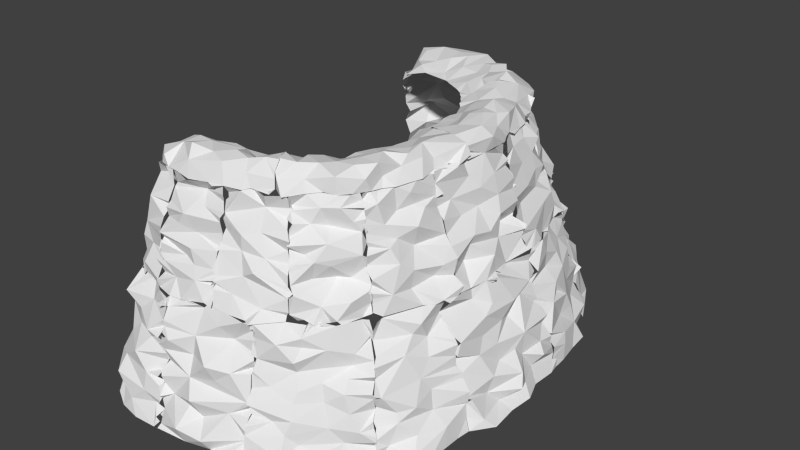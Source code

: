 # Source: Island_cliff_whole.blend  (saved by Blender 2.77.0; exported with 4.5.12 LTS)
import bpy
from mathutils import Matrix  # noqa: F401  (used for matrix-valued properties, if any)

bpy.ops.wm.read_factory_settings(use_empty=True)
scene = bpy.context.scene
scene.name = 'Scene'

# ---- collections
col_collection_1 = bpy.data.collections.new('Collection 1'); scene.collection.children.link(col_collection_1)

# ---- world
world_world = bpy.data.worlds.new('World'); scene.world = world_world
world_world.color = (0.05088, 0.05088, 0.05088)
world_world.use_sun_shadow = False
world_world.sun_shadow_jitter_overblur = 0.0
world_world.cycles.sampling_method = 'NONE'
world_world.cycles.sample_map_resolution = 256

# ---- meshes
me_cube_116 = bpy.data.meshes.new('Cube.116')
me_cube_116.from_pydata([(0.3632, -0.04548, -0.9367), (0.41, -0.03175, -0.8858), (0.3958, -0.02497, -0.9608), (0.3052, -0.02878, -1.075), (0.398, -0.03162, -1.012), (0.2461, 0.001109, -1.064), (0.07069, 0.03507, -0.9622), (0.1482, 0.01568, -1.049), (0.09847, 0.3182, -1.015), (0.02823, 0.2887, -0.9648), (-0.05244, 0.5771, -0.9967), (-0.09463, 0.5382, -0.9611), (0.1453, 0.223, -1.015), (0.02838, 0.2368, -0.964), (0.06653, 0.4901, -1.035), (-0.01468, 0.4363, -0.9509), (0.2925, 0.6281, -0.8853), (0.3162, 0.5845, -0.864), (0.3688, 0.471, -0.8801), (0.3827, 0.3558, -0.9143), (0.3592, 0.5374, -0.892), (0.3927, 0.3945, -0.8761), (0.2507, 0.7743, -0.9808), (0.2101, 0.7639, -1.007), (0.241, 0.7581, -0.8861), (0.2827, 0.6943, -0.8824), (0.2278, 0.7266, -0.878), (-0.03909, 0.4593, -0.9701), (-0.06019, 0.4996, -0.9567), (-0.03023, 0.586, -1.036), (0.4154, 0.171, -0.8764), (0.4135, 0.1031, -0.8708), (0.4236, 0.1564, -1.009), (0.3739, 0.2578, -1.029), (0.3795, 0.3384, -0.8836), (0.4117, 0.2763, -0.8712), (0.1361, 0.1128, -0.9871), (0.116, 0.03402, -1.034), (0.3632, 0.1353, -1.105), (0.3495, 0.3938, -1.086), (0.3287, 0.3088, -1.117), (0.1721, 0.7212, -1.137), (0.2171, 0.5171, -1.106), (0.3036, 0.5108, -1.059), (0.2433, 0.6114, -1.019), (0.235, 0.4052, -1.164), (0.2301, 0.3268, -1.118), (0.02965, 0.6169, -1.143), (0.07171, 0.6646, -1.157), (0.004441, 0.6128, -1.091), (0.2834, 0.2549, -1.133), (0.09178, 0.4019, -1.051), (0.1136, 0.5836, -1.139), (0.2286, 0.106, -1.067), (0.2062, 0.2331, -1.102), (0.02326, 0.3545, -0.9444), (0.04117, 0.1793, -0.9521), (0.03879, 0.06067, -0.9559), (-0.1519, -0.5129, -0.9091), (-0.1212, -0.499, -0.9106), (0.0836, -0.3139, -0.9846), (0.09667, -0.1799, -0.9648), (0.01559, -0.1756, -0.914), (-0.07041, -0.5725, -1.034), (-0.2122, -0.5559, -0.9207), (-0.008273, -0.4882, -0.9607), (-0.07169, -0.4252, -0.9047), (0.2591, -0.5888, -0.8631), (0.2535, -0.6212, -0.9954), (0.2625, -0.5093, -0.9601), (0.2147, -0.6714, -0.8675), (0.1631, -0.7209, -0.8613), (0.3515, -0.3998, -0.873), (0.3697, -0.3366, -0.8715), (0.3258, -0.4849, -0.8686), (0.2806, -0.5358, -0.8649), (0.01089, -0.3727, -0.957), (-0.01946, -0.2703, -0.9316), (0.4097, -0.1104, -0.8708), (0.4197, -0.02099, -0.9334), (0.3482, -0.04757, -0.8903), (0.3508, -0.2309, -0.8781), (0.3171, -0.1966, -0.9603), (0.3564, -0.1281, -0.8887), (0.3832, -0.1628, -0.8693), (0.3945, -0.02814, -1.043), (0.2999, -0.02651, -1.087), (0.3591, -0.03358, -1.011), (-0.09835, -0.8684, -0.8801), (0.0982, -0.7522, -0.878), (0.0429, -0.811, -0.8714), (-0.01891, -0.9132, -0.8721), (0.01536, -0.7904, -0.9857), (-0.08776, -0.8743, -0.9984), (-0.2165, -0.6582, -1.019), (-0.2253, -0.6301, -0.9364), (-0.2441, -0.6108, -0.9021), (-0.1862, -0.6955, -1.052), (0.1534, -0.7259, -1.034), (0.2817, -0.3472, -1.081), (0.3108, -0.273, -1.016), (0.2695, -0.2283, -1.114), (0.1761, -0.615, -1.09), (0.2588, -0.5385, -1.101), (0.1977, -0.4369, -1.118), (0.2859, -0.4007, -0.9969), (-0.1007, -0.8669, -1.048), (-0.1315, -0.8142, -1.129), (-0.05026, -0.7704, -1.102), (0.06479, -0.6212, -1.07), (0.02623, -0.699, -1.088), (0.1331, -0.2677, -1.045), (0.2386, -0.2785, -1.077), (0.2739, -0.1288, -1.107), (-0.09392, -0.6551, -1.077), (0.1391, -0.5282, -1.092), (0.08894, -0.4705, -1.012), (0.1443, -0.3651, -1.067), (-0.1704, -0.7302, -1.115), (-0.1588, -0.6292, -1.0), (0.2498, 0.005092, -1.056), (0.1521, -0.1131, -1.03), (0.1476, 0.01372, -1.045), (0.05483, 0.04026, -0.9854), (0.03863, -0.08726, -0.8968), (0.02987, 0.03597, -0.9634), (0.1357, 0.0191, -0.993), (-0.05928, -0.3594, -0.9295), (-0.3846, -0.6465, -0.9199), (-0.5367, -0.7256, -1.015), (-0.5489, -0.6783, -0.9409), (-0.4553, -0.731, -1.001), (-0.4707, -0.674, -0.9301), (-0.3156, -0.757, -0.963), (-0.3199, -0.6314, -0.9184), (-0.09595, -0.9191, -0.8627), (-0.1926, -0.944, -0.8898), (-0.07241, -0.8995, -0.9144), (-0.09703, -0.9219, -0.8954), (-0.322, -1.003, -0.8831), (-0.2298, -0.9703, -0.8688), (-0.2196, -0.6435, -0.9593), (-0.218, -0.6664, -0.953), (-0.2238, -0.63, -0.9462), (-0.2026, -0.6688, -1.011), (-0.2534, -0.607, -0.9032), (-0.2901, -0.6107, -0.9207), (-0.8533, -0.9472, -0.8769), (-0.4156, -1.018, -0.8792), (-0.3774, -1.026, -0.8658), (-0.3627, -0.9643, -1.077), (-0.2305, -0.9348, -1.013), (-0.4691, -0.9276, -1.097), (-0.1872, -0.8452, -1.13), (-0.2772, -0.8745, -1.094), (-0.09713, -0.8721, -1.051), (-0.08141, -0.8883, -1.002), (-0.1121, -0.8242, -1.131), (-0.3775, -0.8561, -1.112), (-0.2867, -0.8264, -1.063), (-0.1819, -0.7281, -1.102), (-0.1901, -0.6926, -1.061), (-0.1651, -0.7644, -1.11), (-0.8766, -0.7511, -0.9086), (-0.8265, -0.7053, -0.8577), (-0.7884, -0.6776, -0.8805), (-0.7488, -0.8172, -1.054), (-0.7407, -0.7149, -0.9018), (-0.666, -0.7082, -0.9154), (-0.6123, -0.6932, -0.9149), (-0.7158, -1.019, -0.8777), (-0.7831, -1.002, -0.8781), (-0.7574, -1.006, -0.9742), (-0.5461, -1.034, -0.8539), (-0.6286, -1.03, -0.8791), (-0.5713, -1.003, -1.011), (-0.7447, -0.915, -1.049), (-0.5907, -0.9572, -1.142), (-0.7025, -0.9189, -1.072), (-0.5582, -0.8578, -1.115), (-0.6784, -0.8327, -1.095), (-0.5975, -0.7994, -1.058), (-0.8861, -0.8942, -0.8916), (-0.849, -0.9318, -0.9789), (-0.832, -0.9003, -0.8705), (-0.8708, -0.8037, -0.8739), (-0.9868, -1.227, 1.087), (-1.031, -1.191, 1.323), (-1.04, -1.104, 1.224), (-1.099, -1.084, 1.157), (-0.9288, -1.275, 1.315), (-0.9301, -1.326, 1.48), (-0.9703, -1.135, 0.622), (-1.049, -1.002, 0.6249), (-0.991, -1.125, 0.9481), (-1.037, -1.01, 0.8282), (-0.8993, -1.215, 0.8341), (-0.8796, -1.285, 1.029), (-0.9627, -1.031, 0.2276), (-0.9975, -0.979, 0.2242), (-0.9148, -1.104, 0.2404), (-0.9782, -0.9854, 0.2602), (-1.027, -1.053, 0.4917), (-1.044, -0.9744, 0.3876), (-0.913, -1.216, 0.3928), (-0.7875, -1.351, 1.412), (-0.8566, -1.359, 1.55), (-0.5753, -1.358, 1.455), (-0.5473, -1.314, 1.385), (-0.5779, -1.328, 1.337), (-0.5608, -1.348, 1.507), (-0.615, -1.319, 1.351), (-0.8264, -1.206, 0.7035), (-0.6876, -1.25, 0.7232), (-0.558, -1.253, 0.7726), (-0.575, -1.258, 0.6439), (-0.5653, -1.232, 0.6751), (-0.5646, -1.257, 0.8183), (-0.8064, -1.213, 0.5165), (-0.7142, -1.191, 0.3797), (-0.573, -1.251, 0.4623), (-0.569, -1.236, 0.528), (-0.5632, -1.301, 0.6043), (-0.6586, -1.291, 0.5874), (-0.8938, -1.341, 1.192), (-0.5756, -1.313, 1.156), (-0.5668, -1.329, 1.3), (-0.5642, -1.301, 1.245), (-0.686, -1.336, 1.253), (-0.7575, -1.313, 0.8815), (-0.5896, -1.264, 1.004), (-0.5722, -1.243, 0.9116), (-0.5649, -1.213, 0.872), (-0.5686, -1.324, 1.022), (-0.6771, -1.316, 1.056), (-0.7876, -1.107, 0.2462), (-0.5755, -1.214, 0.2476), (-0.5634, -1.229, 0.3017), (-0.5688, -1.225, 0.3469), (-0.6488, -1.197, 0.233), (-0.8579, -1.1, 0.2495), (-1.05, -1.015, 0.9209), (-1.097, -1.06, 1.038), (-1.038, -0.966, 0.4893), (-1.069, -1.01, 0.7055), (-0.5658, -1.279, 1.104), (-0.5833, -1.373, 1.561), (-0.7274, -1.38, 1.56), (-1.001, -0.9297, 0.2391), (-0.02152, -1.22, 1.396), (-0.205, -1.312, 1.561), (-0.219, -1.359, 1.432), (-0.09532, -1.347, 1.567), (-0.2499, -1.27, 0.7167), (-0.1207, -1.218, 0.7407), (-0.1731, -1.126, 0.4869), (-0.3861, -1.381, 1.406), (-0.2835, -1.274, 1.293), (-0.3522, -1.351, 1.558), (-0.405, -1.209, 0.7548), (-0.3815, -1.204, 0.5351), (-0.5143, -1.275, 0.6196), (-0.1212, -1.241, 1.152), (-0.01842, -1.236, 1.276), (-0.013, -1.206, 1.147), (-0.006371, -1.263, 1.438), (-0.0005375, -1.283, 1.524), (-0.03476, -1.154, 0.7418), (-0.02458, -1.173, 0.884), (-0.04102, -1.1, 0.7077), (-0.02934, -1.197, 1.006), (-0.02324, -1.188, 1.044), (-0.2366, -1.169, 0.3642), (-0.2418, -1.135, 0.2319), (-0.04048, -1.14, 0.2825), (-0.03661, -1.091, 0.3088), (-0.06225, -1.113, 0.2482), (-0.08518, -1.143, 0.2372), (-0.04599, -1.117, 0.5564), (-0.0332, -1.132, 0.6113), (-0.0316, -1.115, 0.416), (-0.05433, -1.107, 0.3858), (-0.3625, -1.293, 1.205), (-0.3892, -1.258, 0.947), (-0.3185, -1.329, 1.089), (-0.2172, -1.237, 0.8722), (-0.3767, -1.167, 0.2335), (-0.3643, -1.146, 0.2712), (-0.4382, -1.185, 0.2327), (-0.4979, -1.169, 0.2422), (-0.3496, -1.12, 0.2303), (-0.5815, -1.332, 1.442), (-0.5471, -1.317, 1.365), (-0.5698, -1.323, 1.486), (-0.5505, -1.349, 1.52), (-0.5571, -1.37, 1.559), (-0.5692, -1.292, 0.6775), (-0.563, -1.266, 0.757), (-0.5499, -1.199, 0.8056), (-0.5659, -1.255, 0.4544), (-0.5606, -1.252, 0.5209), (-0.5898, -1.262, 0.5733), (-0.5451, -1.339, 1.211), (-0.5837, -1.312, 1.147), (-0.5003, -1.281, 1.202), (-0.554, -1.294, 1.102), (-0.5876, -1.297, 1.313), (-0.5885, -1.282, 0.9987), (-0.5656, -1.237, 0.9102), (-0.577, -1.247, 0.879), (-0.5693, -1.3, 1.037), (-0.5824, -1.285, 0.2795), (-0.5682, -1.193, 0.2393), (-0.5699, -1.215, 0.3388), (-0.02384, -1.157, 1.093), (-0.576, -1.213, 0.6211), (-0.003812, -1.328, 1.55), (0.3918, -0.9484, 1.362), (0.5053, -0.8405, 1.414), (0.4867, -0.9451, 1.573), (0.5315, -0.8666, 1.333), (0.3687, -0.8881, 0.7374), (0.3831, -0.9348, 0.8527), (0.367, -0.8352, 0.5245), (0.3444, -0.8387, 0.6604), (0.3194, -1.049, 1.456), (0.3806, -1.013, 1.579), (0.2617, -0.9637, 0.7912), (0.2286, -0.9521, 0.6721), (0.2698, -0.9305, 0.4664), (0.4645, -0.9186, 1.221), (0.4914, -0.8469, 1.15), (0.4977, -0.8456, 1.227), (0.5294, -0.8616, 1.28), (0.4622, -0.8001, 0.775), (0.4763, -0.8323, 0.8809), (0.4813, -0.8167, 0.7004), (0.4628, -0.7979, 1.079), (0.4973, -0.8071, 0.92), (0.4107, -0.9277, 1.051), (0.4721, -0.8199, 0.9461), (0.346, -0.7586, 0.2404), (0.2909, -0.8823, 0.2365), (0.3666, -0.7167, 0.2474), (0.3622, -0.7248, 0.2646), (0.4039, -0.744, 0.355), (0.3706, -0.7253, 0.4412), (0.4454, -0.7833, 0.5841), (0.1905, -1.202, 1.444), (0.2251, -1.101, 1.368), (0.2686, -1.131, 1.567), (0.1602, -1.23, 1.564), (0.1751, -1.149, 1.25), (0.1985, -1.116, 1.114), (0.3274, -0.9954, 1.205), (0.09134, -1.147, 1.16), (-0.0149, -1.236, 1.221), (-0.03008, -1.151, 1.126), (-0.01228, -1.243, 1.307), (-0.00831, -1.262, 1.486), (-0.008106, -1.268, 1.564), (-0.0164, -1.244, 1.402), (-0.03829, -1.147, 0.7402), (-0.02976, -1.147, 0.7136), (-0.04256, -1.129, 0.6847), (0.05486, -1.117, 0.8373), (-0.0235, -1.211, 1.005), (-0.02184, -1.184, 1.034), (-0.03395, -1.158, 0.8844), (0.2873, -0.9753, 0.9709), (0.1793, -1.086, 0.9621), (0.1838, -1.058, 0.8617), (0.154, -1.026, 0.6928), (0.166, -0.9995, 0.4479), (0.1756, -1.006, 0.3439), (0.164, -1.056, 0.5683), (0.08748, -1.093, 0.394), (0.1757, -0.9663, 0.2343), (0.06203, -0.996, 0.2564), (0.1938, -0.9159, 0.2313), (0.1486, -0.9164, 0.251), (0.233, -0.9316, 0.2357), (-0.043, -1.122, 0.2927), (-0.02959, -1.12, 0.32), (-0.04031, -1.12, 0.2385), (-0.04905, -1.136, 0.5555), (-0.02712, -1.119, 0.5947), (-0.04763, -1.111, 0.3919), (0.4157, -0.9928, 1.583), (0.06395, -1.272, 1.565), (-0.05698, -1.092, 0.6273), (-0.01749, -1.199, 1.106), (0.3844, -0.738, 0.4), (0.5413, -0.8855, 1.57), (0.3075, -1.08, 1.584), (0.7236, -0.4597, 1.571), (0.7117, -0.376, 1.436), (0.7352, -0.3795, 1.564), (0.7251, -0.5579, 1.568), (0.5706, -0.5179, 0.7076), (0.6407, -0.3722, 0.6557), (0.6297, -0.3723, 0.7893), (0.5258, -0.4767, 0.5499), (0.5288, -0.374, 0.4384), (0.6278, -0.3762, 0.605), (0.6801, -0.7512, 1.478), (0.6399, -0.6817, 1.355), (0.7059, -0.5267, 1.371), (0.7225, -0.6743, 1.563), (0.6274, -0.5483, 1.216), (0.6108, -0.6592, 1.093), (0.723, -0.3807, 1.235), (0.7309, -0.3787, 1.111), (0.6996, -0.3637, 1.281), (0.6848, -0.3622, 1.21), (0.5725, -0.7516, 1.2), (0.4588, -0.7903, 1.07), (0.5562, -0.7405, 1.108), (0.4874, -0.8207, 1.256), (0.4635, -0.8181, 1.191), (0.5525, -0.7977, 1.421), (0.5351, -0.8713, 1.411), (0.6622, -0.7693, 1.564), (0.4611, -0.7961, 0.7596), (0.4646, -0.8079, 0.6323), (0.4952, -0.8423, 0.8804), (0.4687, -0.8207, 0.9495), (0.5121, -0.8082, 0.9144), (0.6768, -0.3683, 1.003), (0.6701, -0.3641, 0.9548), (0.6103, -0.5408, 1.007), (0.5836, -0.5938, 0.8626), (0.5021, -0.5625, 0.4643), (0.5021, -0.4764, 0.2386), (0.5334, -0.4124, 0.2463), (0.5343, -0.3277, 0.2205), (0.5164, -0.3736, 0.3878), (0.5345, -0.5362, 0.3629), (0.3981, -0.6742, 0.2684), (0.3984, -0.74, 0.3519), (0.4189, -0.7321, 0.2454), (0.4131, -0.6684, 0.2458), (0.4394, -0.7646, 0.5659), (0.5238, -0.6438, 0.61), (0.387, -0.7296, 0.4629), (0.3786, -0.7425, 0.4074), (0.5845, -0.8151, 1.564), (0.5828, -0.3816, 0.7956), (0.6331, -0.3718, 0.9006), (0.5272, -0.8693, 1.57), (0.516, -0.8638, 1.337), (0.7808, -0.3115, 1.462), (0.8289, -0.2664, 1.556), (0.7104, -0.373, 1.436), (0.6772, -0.2337, 0.8828), (0.6556, -0.1815, 0.7242), (0.6405, -0.3727, 0.7939), (0.6541, -0.3643, 0.6405), (0.619, -0.383, 0.7277), (0.6003, -0.3608, 0.8451), (0.6151, -0.3719, 0.595), (0.5336, -0.3769, 0.4375), (0.7469, -0.1406, 1.439), (0.7813, 0.05417, 1.394), (0.8329, -0.04934, 1.331), (0.8311, 0.03411, 1.534), (0.802, -0.007162, 1.211), (0.7158, -0.2098, 1.308), (0.6994, -0.3683, 1.225), (0.7374, -0.1797, 1.131), (0.7252, -0.3503, 1.236), (0.7031, -0.09223, 1.06), (0.6935, -0.1036, 0.8611), (0.7253, 0.01913, 1.016), (0.654, -0.01426, 0.6991), (0.6431, -0.09128, 0.4517), (0.652, -0.1571, 0.5398), (0.6279, -0.06932, 0.2512), (0.6188, -0.01546, 0.2495), (0.6028, -0.09704, 0.2297), (0.6091, -0.04928, 0.2293), (0.5777, 0.009323, 0.2503), (0.6564, -0.3555, 0.9894), (0.5591, -0.1744, 0.2339), (0.5867, -0.3554, 0.2402), (0.5722, -0.1735, 0.377), (0.6972, -0.362, 1.282), (0.6434, -0.3804, 0.9447), (0.6648, -0.3656, 1.013), (0.5138, -0.3716, 0.3881), (0.7819, 0.3584, 1.421), (0.7712, 0.324, 1.399), (0.7597, 0.35, 1.355), (0.7513, 0.3469, 1.283), (0.7815, 0.3583, 1.516), (0.6513, 0.3061, 0.7229), (0.6443, 0.2931, 0.7686), (0.6252, 0.2891, 0.571), (0.6224, 0.3137, 0.447), (0.6147, 0.2706, 0.5232), (0.6275, 0.07002, 0.7463), (0.6191, 0.1865, 0.5958), (0.7286, 0.09896, 0.896), (0.754, 0.3289, 1.135), (0.7485, 0.3265, 1.197), (0.7152, 0.3282, 0.9142), (0.6917, 0.3159, 1.005), (0.6796, 0.331, 0.8467), (0.5558, 0.113, 0.2389), (0.656, 0.2217, 0.4553), (0.6774, 0.0579, 0.5241), (0.6094, 0.2856, 0.2344), (0.5942, 0.2942, 0.326), (0.7282, 0.08404, 1.136), (0.803, 0.1894, 1.192), (0.7481, 0.2265, 1.107), (0.7441, 0.1536, 1.329), (0.7844, 0.1535, 1.524), (0.7953, 0.2888, 1.516), (0.7369, -0.379, 1.565), (0.8136, -0.1057, 1.548), (0.7144, -0.3799, 1.116), (0.7517, 0.5716, 1.515), (0.6514, 0.5107, 0.8171), (0.5762, 0.4918, 0.5719), (0.5855, 0.4824, 0.3868), (0.5756, 0.6021, 0.4811), (0.7677, 0.3357, 1.407), (0.7653, 0.4639, 1.35), (0.7628, 0.3512, 1.365), (0.7662, 0.3488, 1.282), (0.7459, 0.3213, 1.368), (0.7596, 0.341, 1.448), (0.6168, 0.2917, 0.5994), (0.642, 0.3058, 0.7263), (0.6333, 0.2932, 0.7617), (0.6661, 0.4766, 0.6796), (0.6377, 0.3233, 0.4605), (0.6566, 0.3011, 0.4211), (0.6147, 0.2706, 0.5232), (0.5785, 0.2974, 0.5556), (0.5999, 0.8835, 1.521), (0.611, 0.8877, 1.254), (0.5743, 0.8571, 1.153), (0.66, 0.5494, 1.153), (0.6754, 0.6403, 1.095), (0.617, 0.7199, 1.075), (0.6618, 0.8161, 1.257), (0.5507, 0.8478, 1.063), (0.6249, 0.8084, 1.524), (0.683, 0.6821, 1.336), (0.6061, 0.6294, 0.6531), (0.5802, 0.7494, 0.7816), (0.611, 0.6741, 0.8545), (0.6729, 0.5858, 0.9107), (0.5529, 0.854, 0.9524), (0.5615, 0.8583, 0.8625), (0.5534, 0.8543, 0.8251), (0.4828, 0.8088, 0.6938), (0.5119, 0.8445, 0.7718), (0.4893, 0.8124, 0.6168), (0.4776, 0.831, 0.4522), (0.4679, 0.8062, 0.357), (0.4924, 0.8241, 0.5214), (0.4971, 0.7985, 0.2286), (0.4561, 0.7453, 0.2609), (0.4702, 0.8051, 0.3115), (0.5273, 0.5303, 0.2305), (0.5745, 0.4555, 0.2278), (0.4726, 0.6721, 0.2213), (0.4499, 0.7079, 0.2411), (0.4775, 0.6482, 0.2637), (0.5129, 0.6144, 0.2323), (0.5189, 0.6906, 0.4175), (0.5244, 0.5796, 0.2649), (0.5547, 0.7496, 0.5679), (0.7207, 0.3282, 1.17), (0.7437, 0.3464, 1.13), (0.7367, 0.5006, 1.259), (0.714, 0.3009, 1.093), (0.7158, 0.33, 0.9151), (0.6953, 0.4227, 0.8649), (0.6881, 0.3147, 1.009), (0.6708, 0.3282, 0.846), (0.6055, 0.3413, 0.2339), (0.5701, 0.3605, 0.226), (0.6015, 0.2908, 0.2469), (0.5916, 0.2942, 0.3253), (0.783, 0.3589, 1.516), (0.7742, 0.4425, 1.52), (0.7351, 0.7087, 1.515), (0.3263, 1.251, 1.26), (0.2859, 1.235, 1.373), (0.4279, 1.183, 1.516), (0.2495, 1.118, 0.6861), (0.1654, 1.082, 0.6048), (0.2744, 1.035, 0.5525), (0.2829, 1.022, 0.3327), (0.5238, 1.06, 1.366), (0.4321, 1.132, 1.441), (0.4916, 1.08, 1.516), (0.5457, 1.024, 1.514), (0.4463, 0.9389, 0.6999), (0.3694, 1.06, 0.7631), (0.3702, 0.9328, 0.6003), (0.3586, 1.044, 0.4204), (0.378, 0.8946, 0.4001), (0.3625, 1.101, 1.107), (0.4378, 1.113, 1.233), (0.2717, 1.216, 1.137), (0.1432, 1.292, 1.225), (0.1228, 1.249, 1.077), (0.1425, 1.312, 1.254), (0.1352, 1.31, 1.4), (0.2614, 1.288, 1.519), (0.3072, 1.267, 1.515), (0.1403, 1.194, 0.6852), (0.1465, 1.273, 0.8292), (0.1443, 1.161, 0.6206), (0.1046, 1.201, 0.7394), (0.08909, 1.182, 0.6479), (0.255, 1.182, 0.9249), (0.1294, 1.266, 0.8745), (0.1299, 1.278, 1.013), (0.1359, 1.3, 1.042), (0.3761, 1.139, 0.9485), (0.2442, 1.03, 0.2296), (0.1835, 1.055, 0.2376), (0.1249, 1.16, 0.3376), (0.09465, 1.104, 0.2222), (0.11, 1.154, 0.2921), (0.1682, 1.111, 0.2314), (0.1151, 1.161, 0.4539), (0.09975, 1.164, 0.5048), (0.204, 1.105, 0.4438), (0.5451, 0.9272, 1.339), (0.6144, 0.8934, 1.517), (0.5988, 0.8768, 1.444), (0.5977, 0.877, 1.244), (0.5673, 0.8587, 1.092), (0.4808, 0.9836, 0.8833), (0.3628, 1.057, 0.873), (0.4921, 0.9893, 1.073), (0.542, 0.8666, 0.8401), (0.5825, 0.8798, 0.8949), (0.5398, 0.8376, 1.045), (0.4867, 0.8294, 0.6744), (0.497, 0.8177, 0.62), (0.5329, 0.8438, 0.7995), (0.4615, 0.8178, 0.4545), (0.4852, 0.8192, 0.3473), (0.4784, 0.7991, 0.4637), (0.4858, 0.8154, 0.5232), (0.4483, 0.8463, 0.2224), (0.3983, 0.8679, 0.2322), (0.4759, 0.8112, 0.3127), (0.4891, 0.795, 0.274), (0.324, 0.9339, 0.2461), (0.2996, 0.9586, 0.2281), (0.3827, 0.9026, 0.227), (0.1492, 1.349, 1.466), (0.1389, 1.319, 1.532), (-0.2413, 1.428, 1.37), (-0.4284, 1.482, 1.361), (-0.3409, 1.476, 1.522), (-0.4202, 1.457, 1.337), (-0.4558, 1.457, 1.292), (-0.439, 1.421, 1.437), (-0.4433, 1.495, 1.466), (-0.2476, 1.503, 1.509), (-0.3929, 1.343, 0.7188), (-0.3989, 1.32, 0.6387), (-0.4282, 1.34, 0.7621), (-0.4271, 1.328, 0.6938), (-0.4212, 1.33, 0.413), (-0.4038, 1.317, 0.4978), (-0.4111, 1.327, 0.5498), (-0.09278, 1.451, 1.512), (-0.1901, 1.451, 1.294), (-0.004072, 1.42, 1.517), (-0.1645, 1.348, 0.7191), (-0.2606, 1.341, 0.4354), (-0.1467, 1.274, 0.592), (-0.2922, 1.432, 1.164), (-0.4267, 1.441, 1.227), (-0.4282, 1.41, 1.091), (-0.4205, 1.401, 0.8955), (-0.4361, 1.391, 1.015), (-0.427, 1.411, 0.9302), (-0.4206, 1.344, 0.8267), (-0.3829, 1.25, 0.2204), (-0.4144, 1.349, 0.2845), (-0.3696, 1.271, 0.2814), (-0.4138, 1.271, 0.324), (0.1284, 1.302, 1.384), (0.1178, 1.351, 1.517), (0.03294, 1.327, 1.179), (0.1207, 1.304, 1.031), (-0.1277, 1.354, 1.18), (-0.01652, 1.4, 1.32), (0.1382, 1.294, 1.22), (0.1386, 1.308, 1.095), (0.1441, 1.304, 1.262), (0.1336, 1.145, 0.626), (0.1151, 1.189, 0.7159), (0.1277, 1.232, 0.7291), (0.1127, 1.176, 0.6534), (0.1479, 1.281, 0.9777), (0.1259, 1.259, 0.8734), (0.1424, 1.28, 0.829), (-0.1338, 1.38, 1.01), (-0.2316, 1.413, 0.8406), (-0.06434, 1.308, 0.9209), (-0.05406, 1.252, 0.8249), (0.01426, 1.242, 0.6748), (-0.03471, 1.219, 0.4184), (-0.05921, 1.218, 0.2292), (-0.037, 1.158, 0.3103), (0.0162, 1.164, 0.2368), (-0.3167, 1.273, 0.2257), (-0.09337, 1.228, 0.23), (-0.1329, 1.271, 0.3704), (0.1046, 1.171, 0.234), (0.1023, 1.133, 0.2887), (0.1258, 1.171, 0.3343), (0.1072, 1.152, 0.4996), (0.1114, 1.2, 0.509), (0.117, 1.182, 0.3933), (0.141, 1.294, 1.49), (0.1582, 1.288, 1.041), (-0.4439, 1.461, 1.517), (-0.3627, -1.148, 0.2671), (-0.3732, -1.142, 0.2128), (-0.4224, 1.421, 1.407), (-0.4421, 1.461, 1.353), (-0.4419, 1.422, 1.305), (-0.4297, 1.48, 1.461), (-0.4053, 1.307, 0.6446), (-0.4133, 1.385, 0.7122), (-0.4278, 1.338, 0.6939), (-0.4219, 1.331, 0.4091), (-0.3952, 1.363, 0.5078), (-0.4106, 1.327, 0.5475), (-0.9994, 1.2, 1.114), (-1.028, 1.158, 1.097), (-0.9658, 1.316, 1.34), (-0.8781, 1.351, 1.312), (-0.995, 1.275, 1.17), (-1.002, 1.184, 1.182), (-0.9791, 1.103, 0.8714), (-0.9548, 1.33, 1.052), (-0.9784, 1.121, 0.9819), (-0.4242, 1.434, 1.082), (-0.431, 1.462, 1.222), (-0.4149, 1.468, 1.255), (-0.9286, 1.072, 0.7335), (-0.9128, 1.251, 0.8277), (-0.8639, 1.262, 0.589), (-0.957, 1.063, 0.5834), (-0.9478, 1.079, 0.6486), (-0.8758, 1.292, 0.7083), (-0.8421, 1.179, 0.3772), (-0.8943, 1.037, 0.3507), (-0.9109, 1.05, 0.4659), (-0.8707, 1.128, 0.2337), (-0.9019, 1.025, 0.2445), (-0.8504, 1.226, 0.2404), (-0.4205, 1.419, 0.9374), (-0.4319, 1.403, 1.018), (-0.4145, 1.425, 0.892), (-0.435, 1.308, 0.2368), (-0.4526, 1.273, 0.2419), (-0.4096, 1.256, 0.2945), (-0.6602, 1.443, 1.411), (-0.7473, 1.464, 1.339), (-0.5827, 1.511, 1.516), (-0.7331, 1.313, 0.688), (-0.5447, 1.295, 0.709), (-0.7157, 1.287, 0.4564), (-0.5905, 1.313, 0.3719), (-0.83, 1.38, 1.132), (-0.6114, 1.408, 1.2), (-0.6704, 1.417, 1.024), (-0.8037, 1.331, 0.898), (-0.6094, 1.398, 0.8697), (-0.6975, 1.27, 0.2285), (-0.7483, 1.245, 0.2436), (-0.7108, 1.305, 0.2578), (-0.4439, 1.467, 1.515), (-0.7767, 1.222, 0.245), (-0.8707, 1.418, 1.465), (-0.4229, 1.335, 0.8229), (-0.418, 1.172, -0.451), (-0.4708, 1.194, -0.6184), (-0.4577, 1.143, -0.5211), (-0.4299, 1.143, -0.5591), (-0.4406, 1.168, -0.426), (-0.4282, 1.199, -0.2823), (-0.4325, 1.185, -0.2123), (-0.4489, 1.169, -0.1728), (-0.4191, 1.15, -0.7298), (-0.4325, 1.115, -0.6466), (-0.4133, 1.186, -0.6045), (-0.4373, 1.104, -0.7674), (-0.7879, 1.005, -0.7686), (-0.8177, 0.8874, -0.6252), (-0.7486, 1.006, -0.869), (-0.7732, 1.064, -0.8818), (-0.4447, 1.084, -0.8815), (-0.521, 1.1, -0.8697), (-0.8886, 1.15, 0.2301), (-0.894, 1.014, 0.1917), (-0.8898, 1.031, 0.2383), (-0.8898, 1.113, 0.2439), (-0.8154, 1.229, 0.2344), (-0.4563, 1.275, 0.2316), (-0.4165, 1.284, 0.1908), (-0.4533, 1.265, 0.1398), (-0.8129, 1.105, -0.03213), (-0.8572, 0.992, 0.06514), (-0.8486, 0.9624, -0.1977), (-0.8845, 0.9784, -0.1025), (-0.8059, 1.008, -0.6285), (-0.7354, 1.057, -0.6712), (-0.4264, 1.245, 0.02101), (-0.4237, 1.268, 0.04152), (-0.4396, 1.273, 0.09607), (-0.4201, 1.254, -0.06603), (-0.8551, 0.9482, -0.3425), (-0.8519, 0.9384, -0.4405), (-0.8261, 0.9566, -0.2489), (-0.8126, 1.113, -0.3141), (-0.6756, 1.11, -0.3914), (-0.7297, 1.115, -0.5514), (-0.5812, 1.191, -0.3937), (-0.6639, 0.7525, -0.8615), (-0.7154, 0.7783, -0.873), (-0.72, 0.7616, -0.7848), (-0.6998, 0.8392, -0.8775), (-0.6117, 1.232, -0.2116), (-0.8343, 1.186, -0.2365), (-0.584, 1.165, -0.6834), (-0.6734, 1.079, -0.8632), (-0.7302, 1.078, -0.8653), (-0.6005, 1.075, -0.8749), (-0.7038, 1.287, 0.2228), (-0.7529, 1.234, 0.2675), (-0.6552, 1.231, 0.1752), (-0.6822, 1.271, 0.04249), (-0.579, 1.165, -0.08085), (-0.695, 1.219, -0.09676), (-0.7583, 1.215, 0.07175), (-0.6706, 0.9079, -0.8692), (-0.7259, 0.9674, -0.888), (-0.7764, 0.8465, -0.7294), (-0.7535, 0.9834, -0.8992), (-0.7461, 0.8165, -0.7628), (-0.8381, 0.9282, -0.4997), (-0.852, 0.9101, -0.5912), (-0.2603, 1.07, -0.5775), (-0.3181, 1.173, -0.3342), (-0.3367, 1.11, -0.5173), (-0.432, 1.167, -0.4613), (-0.4477, 1.153, -0.4035), (-0.4538, 1.142, -0.5177), (-0.4418, 1.146, -0.5753), (-0.4269, 1.2, -0.2731), (-0.4494, 1.174, -0.1715), (-0.4421, 1.22, -0.2158), (-0.1889, 1.145, -0.2963), (-0.2373, 1.172, -0.1498), (-0.03269, 1.075, -0.4208), (-0.1067, 1.118, -0.7372), (-0.208, 1.083, -0.8607), (-0.155, 1.085, -0.6204), (0.03986, 0.9953, -0.7101), (0.02709, 0.9632, -0.6249), (-0.001387, 1.006, -0.746), (0.04738, 0.9635, -0.7375), (0.07076, 1.034, -0.4439), (0.05252, 0.9922, -0.3933), (0.06232, 1.012, -0.5339), (0.01243, 0.9898, -0.8594), (-0.03941, 0.9927, -0.8472), (-0.2584, 1.061, -0.8709), (-0.2957, 1.064, -0.8648), (-0.1062, 1.027, -0.8546), (-0.08219, 1.014, -0.8931), (-0.3834, 1.098, -0.6944), (-0.4513, 1.083, -0.6715), (-0.4331, 1.151, -0.6221), (-0.4342, 1.122, -0.7383), (-0.4479, 1.096, -0.7623), (-0.4274, 1.138, -0.6585), (-0.4246, 1.117, -0.8895), (-0.4084, 1.256, 0.2385), (-0.4502, 1.299, 0.2239), (-0.3444, 1.296, 0.2019), (-0.4187, 1.303, 0.185), (-0.4535, 1.267, 0.1392), (-0.3389, 1.28, 0.2314), (-0.2844, 1.24, -0.028), (-0.4129, 1.264, 0.05036), (-0.4441, 1.279, 0.0916), (-0.4222, 1.253, -0.0702), (-0.4277, 1.272, 0.01997), (-0.02453, 1.179, 0.1166), (0.06132, 1.14, 0.2322), (-0.2219, 1.271, 0.2256), (-0.08367, 1.23, 0.2289), (0.1495, 1.131, 0.2243), (0.08758, 1.161, 0.1365), (0.1759, 1.14, 0.1511), (0.07117, 1.022, -0.2762), (0.06519, 1.014, -0.3245), (0.006439, 1.07, -0.2938), (0.1321, 1.079, 0.07881), (0.1301, 1.066, -0.02076), (0.1134, 1.064, -0.0733), (0.04638, 1.115, -0.04239), (-0.1864, 1.174, 0.06132), (-0.1007, 1.188, -0.07962), (-0.1317, 1.161, -0.2174), (-0.1368, 1.152, -0.4551), (0.03845, 1.123, -0.1974), (0.1806, 0.9363, -0.4977), (0.1697, 0.9267, -0.4218), (0.2153, 0.9366, -0.311), (0.1705, 0.9959, -0.1812), (0.2346, 0.8551, -0.5843), (0.2952, 0.8001, -0.404), (0.2856, 0.8384, -0.2489), (0.3049, 0.9364, -0.1476), (0.1302, 0.9534, -0.6357), (0.02191, 0.9434, -0.7216), (0.02045, 0.9658, -0.6468), (0.05098, 0.9735, -0.7387), (0.05593, 1.012, -0.453), (0.06466, 1.008, -0.3622), (0.05059, 0.9892, -0.5332), (0.08164, 0.9069, -0.8815), (0.1286, 0.8999, -0.8616), (0.07352, 0.9263, -0.8485), (0.1222, 0.8535, -0.8522), (0.256, 1.01, 0.2319), (0.2066, 1.074, 0.2273), (0.1382, 1.091, 0.1624), (0.1435, 1.119, 0.2047), (0.188, 1.126, 0.2339), (0.08006, 1.034, -0.2857), (0.04917, 0.9991, -0.3124), (0.1203, 1.076, 0.04528), (0.1093, 1.068, -0.1003), (0.1107, 1.059, -0.06435), (0.2344, 0.9394, 0.06701), (0.1686, 0.9825, -0.06826), (0.3228, 0.6997, -0.4706), (0.3152, 0.6933, -0.5747), (0.3512, 0.7029, -0.4001), (0.2954, 0.6821, -0.6722), (0.2791, 0.6884, -0.7929), (0.2833, 0.6996, -0.6275), (0.1743, 0.8314, -0.7035), (0.161, 0.801, -0.8513), (0.225, 0.7532, -0.885), (0.1608, 0.8456, -0.9052), (0.243, 0.6752, -0.858), (0.2273, 0.7102, -0.8952), (0.4652, 0.8211, 0.2305), (0.3972, 0.8632, 0.2428), (0.4541, 0.7716, 0.2321), (0.3135, 0.9265, 0.2597), (0.339, 0.9163, 0.1338), (0.3075, 0.9674, 0.229), (0.3806, 0.9098, 0.2297), (0.3187, 0.7987, 0.02715), (0.4133, 0.7355, -0.04561), (0.4257, 0.7403, 0.1006), (0.3922, 0.7334, -0.2213), (0.3554, 0.7184, -0.2525), (0.4198, 0.7398, -0.1798), (0.008484, 0.9467, -0.8749), (0.4189, 0.4392, -0.5536), (0.4583, 0.2755, -0.5607), (0.4481, 0.287, -0.4559), (0.4144, 0.2617, -0.4905), (0.4771, 0.2702, -0.4238), (0.4439, 0.5438, -0.2329), (0.4772, 0.4199, -0.3428), (0.5152, 0.2783, -0.1615), (0.5035, 0.2735, -0.3151), (0.4683, 0.3699, -0.1867), (0.3347, 0.7015, -0.5186), (0.2893, 0.6795, -0.6684), (0.2675, 0.6839, -0.7938), (0.3012, 0.7074, -0.6345), (0.3931, 0.3833, -0.7465), (0.387, 0.4848, -0.7836), (0.4161, 0.5863, -0.7383), (0.408, 0.5474, -0.5991), (0.4293, 0.6335, -0.4088), (0.4352, 0.5474, -0.4236), (0.345, 0.7034, -0.4223), (0.3282, 0.5469, -0.8847), (0.3334, 0.5922, -0.8583), (0.2946, 0.6285, -0.8789), (0.3478, 0.4899, -0.8842), (0.2766, 0.6913, -0.8513), (0.2504, 0.6812, -0.8922), (0.4478, 0.2773, -0.6481), (0.4194, 0.2855, -0.6842), (0.4378, 0.2727, -0.7636), (0.4076, 0.3017, -0.8738), (0.361, 0.3876, -0.882), (0.4675, 0.7739, 0.2045), (0.5149, 0.5315, 0.2342), (0.5648, 0.454, 0.2301), (0.5247, 0.5787, 0.258), (0.4707, 0.6492, 0.2595), (0.467, 0.7111, 0.2347), (0.508, 0.6048, 0.23), (0.3897, 0.615, -0.2365), (0.4787, 0.6559, -0.1234), (0.4946, 0.5714, -0.08506), (0.4842, 0.6892, 0.03916), (0.4185, 0.74, -0.03824), (0.407, 0.7342, 0.05203), (0.364, 0.723, -0.222), (0.3936, 0.732, -0.2131), (0.4037, 0.7357, -0.1661), (0.3759, 0.7264, -0.2703), (0.582, 0.3332, 0.2295), (0.5417, 0.4278, 0.1039), (0.58, 0.3675, 0.2281), (0.5707, 0.2869, 0.2279), (0.5688, 0.2485, 0.1728), (0.5753, 0.2848, 0.1397), (0.5535, 0.3023, 0.02419), (0.5709, 0.2695, -0.003869), (0.5209, 0.2607, -0.1423), (0.5484, 0.2706, 0.06512), (0.5368, 0.2734, -0.04012), (0.4509, 0.7432, 0.2603), (0.4412, -0.2581, -0.4357), (0.3791, -0.2467, -0.5235), (0.5016, -0.2666, -0.2081), (0.4571, -0.2529, -0.2945), (0.3801, -0.2573, -0.6212), (0.421, -0.2373, -0.6861), (0.3745, -0.2508, -0.7687), (0.4, -0.1553, -0.5559), (0.3758, -0.03446, -0.876), (0.3863, -0.1122, -0.8988), (0.3641, -0.246, -0.8808), (0.3669, -0.1689, -0.877), (0.6491, -0.06822, 0.2173), (0.6185, -0.01665, 0.248), (0.6024, -0.09612, 0.2289), (0.5804, -0.1992, 0.2392), (0.5766, -0.2893, 0.2211), (0.5816, -0.00381, 0.03314), (0.5848, 0.003724, 0.2156), (0.486, -0.1453, 0.04472), (0.5054, -0.1188, -0.1213), (0.5248, -0.1075, -0.2188), (0.4151, -0.03086, -0.7207), (0.4574, 0.01743, -0.5916), (0.4139, -0.1148, -0.8699), (0.5305, -0.27, 0.07529), (0.5313, -0.2684, -0.06612), (0.4457, 0.01275, -0.3969), (0.4368, -0.1103, -0.3794), (0.4899, 0.2908, -0.452), (0.4471, 0.2684, -0.4751), (0.4661, 0.2837, -0.5627), (0.4826, 0.2739, -0.5339), (0.4783, 0.2757, -0.4165), (0.4876, 0.2784, -0.1575), (0.4999, 0.2568, -0.1386), (0.5148, 0.2779, -0.3048), (0.4126, 0.1022, -0.8715), (0.4253, 0.1711, -0.876), (0.4314, 0.2878, -0.6919), (0.4033, 0.2773, -0.7462), (0.429, 0.2694, -0.6394), (0.404, 0.2747, -0.8724), (0.4596, 0.1311, -0.67), (0.5617, 0.1242, 0.2411), (0.5761, 0.1054, 0.2123), (0.5957, 0.03372, 0.2478), (0.5195, 0.1183, -0.2777), (0.5344, 0.01566, -0.1731), (0.47, 0.1699, -0.1218), (0.5283, 0.09459, -0.04643), (0.5712, 0.2791, 0.225), (0.609, 0.2796, 0.1812), (0.5818, 0.2711, 0.1514), (0.5592, 0.2935, 0.009452), (0.544, 0.2777, 0.07019), (0.5766, 0.2729, -0.03441), (0.5715, 0.2885, -0.06821), (0.4892, 0.1314, -0.4598), (0.4225, -0.4318, -0.4921), (0.4504, -0.2523, -0.3013), (0.4241, -0.2485, -0.4343), (0.5381, -0.2584, -0.1059), (0.504, -0.273, -0.2248), (0.5011, -0.3312, -0.06405), (0.3861, -0.4218, -0.2771), (0.36, -0.5148, -0.3995), (0.3205, -0.4761, -0.6289), (0.3207, -0.5625, -0.5476), (0.3518, -0.3925, -0.6474), (0.3974, -0.3524, -0.6138), (0.355, -0.4153, -0.7822), (0.2685, -0.6455, -0.6443), (0.2724, -0.6622, -0.5904), (0.2745, -0.6538, -0.726), (0.3025, -0.5927, -0.7619), (0.2279, -0.6259, -0.7721), (0.2996, -0.6709, -0.4446), (0.3719, -0.5786, -0.3527), (0.2989, -0.6604, -0.3853), (0.2851, -0.6579, -0.504), (0.3227, -0.6948, -0.3327), (0.2995, -0.6604, -0.5498), (0.2448, -0.5856, -0.861), (0.2466, -0.636, -0.8641), (0.3552, -0.3676, -0.8725), (0.3355, -0.4139, -0.871), (0.3129, -0.4815, -0.8672), (0.2552, -0.5369, -0.8672), (0.3822, -0.2574, -0.656), (0.3929, -0.2504, -0.5334), (0.3818, -0.2457, -0.7314), (0.3578, -0.2519, -0.8629), (0.5804, -0.3016, 0.2331), (0.5879, -0.2683, 0.1458), (0.5234, -0.2707, 0.07276), (0.5388, -0.4184, 0.2479), (0.5826, -0.368, 0.2537), (0.4959, -0.4752, 0.2397), (0.5617, -0.3947, 0.2127), (0.375, -0.7015, 0.2691), (0.406, -0.6741, 0.2458), (0.3699, -0.7062, 0.2035), (0.3594, -0.699, -0.121), (0.3176, -0.6932, -0.1908), (0.3089, -0.6799, -0.2246), (0.3622, -0.7, 0.07144), (0.3553, -0.7186, 0.002744), (0.3393, -0.6845, -0.05003), (0.3625, -0.7027, 0.1212), (0.4261, -0.6219, 0.05193), (0.4607, -0.3575, 0.05009), (0.4344, -0.4959, 0.08599), (0.4429, -0.4833, -0.09877), (0.4143, -0.556, -0.2016), (0.2448, -0.7239, -0.09601), (0.1896, -0.7616, -0.1015), (0.08808, -0.8788, -0.3514), (0.193, -0.825, -0.4761), (0.127, -0.8635, -0.1226), (0.2051, -0.8211, -0.26), (0.158, -0.886, -0.3158), (0.2379, -0.693, -0.6234), (0.1346, -0.7469, -0.5668), (0.197, -0.74, -0.7671), (0.2801, -0.6508, -0.6441), (0.2567, -0.6323, -0.7231), (0.2785, -0.6582, -0.758), (0.2755, -0.6405, -0.4033), (0.2645, -0.6619, -0.5173), (0.2646, -0.6648, -0.4916), (0.2712, -0.6586, -0.5474), (0.233, -0.6392, -0.868), (0.2439, -0.6332, -0.8028), (0.1733, -0.7245, -0.8685), (0.2177, -0.6916, -0.8716), (0.3009, -0.8539, 0.2486), (0.2842, -0.8679, 0.2103), (0.3769, -0.7168, 0.1976), (0.3338, -0.7431, 0.2443), (0.3049, -0.6792, -0.2118), (0.3118, -0.6648, -0.2859), (0.3052, -0.7036, -0.341), (0.3616, -0.7004, 0.07158), (0.3573, -0.7148, -0.02189), (0.3492, -0.697, 0.1219), (0.3783, -0.7142, 0.008008), (0.3498, -0.6905, -0.05766), (0.3216, -0.8043, 0.04508), (0.03545, -0.941, -0.4469), (0.01335, -0.91, -0.4913), (0.01293, -0.9083, -0.3842), (0.007426, -0.9081, -0.6789), (-0.009512, -0.8635, -0.7158), (0.02659, -0.8916, -0.6232), (0.02149, -0.9079, -0.5831), (0.07724, -0.8202, -0.6064), (-0.01561, -0.8505, -0.7562), (0.09744, -0.7611, -0.8803), (0.04362, -0.8068, -0.8665), (0.1182, -0.79, -0.7636), (-0.01342, -0.8763, -0.8413), (0.005924, -0.8842, -0.8769), (0.004175, -0.8863, -0.7817), (0.07115, -0.9813, 0.1882), (0.09973, -0.9535, 0.2539), (0.1956, -0.9423, 0.2448), (0.2414, -0.8672, 0.2531), (0.2062, -0.8949, 0.09136), (0.06988, -1.005, -0.00112), (0.07133, -0.9786, 0.02787), (0.1033, -0.9793, -0.02541), (0.04657, -0.9467, -0.1934), (0.04344, -0.9367, -0.2613), (0.07604, -0.9698, -0.1007), (0.1416, -0.9502, 0.2199), (-0.3144, -1.011, -0.4782), (-0.1869, -1.029, -0.4946), (-0.3334, -1.011, -0.5713), (-0.3289, -1.046, -0.347), (-0.1916, -1.027, -0.3324), (-0.3088, -1.068, -0.3), (-0.1645, -1.053, -0.1133), (-0.3155, -1.117, -0.1187), (-0.3323, -1.04, -0.2686), (0.03615, -0.9314, -0.4321), (0.009901, -0.9047, -0.4587), (0.05122, -0.9387, -0.4972), (0.02131, -0.9216, -0.3808), (-0.008909, -0.8824, -0.6557), (-0.001693, -0.8564, -0.736), (0.02183, -0.92, -0.5883), (-0.3254, -1.01, -0.624), (-0.3125, -1.012, -0.6548), (-0.3174, -0.9774, -0.7588), (-0.3344, -0.9826, -0.7262), (-0.117, -0.9239, -0.737), (-0.05601, -0.9994, -0.3124), (-0.1087, -0.9724, -0.5245), (-0.09822, -0.9468, -0.8682), (-0.1962, -0.9296, -0.8904), (-0.3258, -0.9988, -0.8783), (-0.3267, -0.9697, -0.7985), (-0.2291, -0.9776, -0.8666), (-0.009954, -0.8878, -0.8742), (-0.000879, -0.883, -0.8391), (-0.0591, -0.8511, -0.8061), (0.06821, -1.003, 0.244), (0.06397, -0.9888, 0.1905), (-0.1848, -1.135, 0.2372), (-0.3042, -1.143, 0.229), (-0.04488, -1.147, 0.2293), (-0.09245, -1.122, 0.2396), (-0.08223, -1.06, -0.1966), (-0.03891, -1.058, 0.1338), (-0.2106, -1.09, 0.07009), (-0.3293, -1.078, 0.008988), (-0.3017, -1.128, -0.02668), (-0.3143, -1.119, 0.07042), (-0.3033, -1.108, -0.07179), (0.08104, -0.9938, 0.006299), (0.08512, -0.9961, 0.1478), (0.08829, -0.9667, -0.02471), (0.06525, -0.9717, -0.1958), (0.03308, -0.9239, -0.257), (0.0637, -0.9731, -0.08618), (-0.3146, -1.048, -0.3012), (-0.3205, -1.041, -0.5489), (-0.4729, -1.066, -0.3815), (-0.3181, -1.032, -0.4365), (-0.5306, -1.093, -0.555), (-0.32, -1.101, -0.1158), (-0.3175, -1.073, -0.2842), (-0.4458, -1.119, -0.09742), (-0.2948, -1.033, -0.6553), (-0.3139, -1.045, -0.5996), (-0.3274, -1.002, -0.757), (-0.3414, -0.9879, -0.8924), (-0.3227, -1.009, -0.797), (-0.4362, -1.032, -0.6391), (-0.3277, -1.002, -0.727), (-0.4739, -0.9776, -0.7565), (-0.42, -1.016, -0.8797), (-0.3754, -1.024, -0.8587), (-0.3272, -1.08, 0.03845), (-0.3206, -1.094, 0.06924), (-0.3087, -1.142, 0.01156), (-0.3079, -1.121, -0.02393), (-0.3119, -1.096, -0.06917), (-0.4339, -1.152, 0.2464), (-0.362, -1.15, 0.2179), (-0.3051, -1.154, 0.2292), (-0.4131, -1.153, 0.01697), (-0.6909, -1.074, -0.519), (-0.6831, -1.107, -0.3621), (-0.5734, -1.098, -0.4469), (-0.693, -1.061, -0.4166), (-0.7013, -1.129, -0.2103), (-0.6854, -1.109, -0.2432), (-0.6873, -1.134, -0.3053), (-0.6909, -1.137, -0.09535), (-0.4789, -1.112, -0.2458), (-0.5267, -1.098, -0.1355), (-0.6791, -1.135, -0.2054), (-0.6792, -1.05, -0.5771), (-0.682, -1.015, -0.6933), (-0.6664, -1.009, -0.7402), (-0.548, -1.046, -0.8513), (-0.627, -1.028, -0.8781), (-0.6886, -1.01, -0.8819), (-0.5664, -1.201, 0.2328), (-0.6775, -1.174, 0.2374), (-0.6799, -1.186, 0.1561), (-0.4949, -1.187, 0.2407), (-0.5682, -1.146, 0.08293), (-0.6551, -1.145, -0.04361), (-0.705, -1.156, -0.03149), (-0.6784, -1.131, 0.109), (-0.876, -0.8939, -0.7267), (-0.9429, -0.8081, -0.6362), (-0.8082, -0.936, -0.8714), (-0.8353, -0.9795, -0.7457), (-0.9761, -1.05, 0.2254), (-0.9648, -0.9832, 0.2503), (-0.8583, -1.133, 0.2571), (-0.987, -0.9156, 0.1436), (-0.8525, -1.121, 0.2256), (-0.8919, -0.9658, -0.1891), (-0.9728, -0.8769, -0.1889), (-0.8822, -1.09, -0.1327), (-0.9075, -1.066, 0.06301), (-0.9799, -0.9161, 0.07305), (-0.919, -0.9137, -0.6067), (-0.8666, -0.7628, -0.9006), (-0.9379, -0.7135, -0.7582), (-0.8848, -1.004, -0.4498), (-0.9487, -0.8556, -0.3655), (-0.9621, -0.8617, -0.2962), (-0.8296, -0.7064, -0.8593), (-0.8489, -0.6544, -0.75), (-0.806, -0.6608, -0.8453), (-0.8024, -0.6942, -0.8855), (-0.6827, -1.048, -0.5279), (-0.8131, -1.073, -0.5747), (-0.6782, -1.129, -0.36), (-0.6988, -1.088, -0.4267), (-0.8588, -1.078, -0.287), (-0.6956, -1.122, -0.2202), (-0.6882, -1.127, -0.2774), (-0.6726, -1.123, -0.1718), (-0.6947, -1.144, -0.1156), (-0.6705, -1.027, -0.7202), (-0.748, -0.9813, -0.7859), (-0.7913, -1.019, -0.8858), (-0.7391, -1.017, -0.8756), (-0.6866, -1.014, -0.8787), (-0.7925, -1.128, 0.2427), (-0.6831, -1.169, 0.2368), (-0.819, -1.148, 0.07807), (-0.8051, -1.093, -0.09384), (-0.6909, -1.122, -0.05691), (-0.6798, -1.179, 0.1544), (-0.6757, -1.137, 0.007149), (-0.8645, -0.8511, -0.8919), (-0.8551, -0.9061, -0.8862), (-0.8728, -0.8154, -0.8704), (-0.9154, -0.8272, -0.4974), (-0.9946, -0.9339, 0.225), (-0.9875, -0.8802, -0.1215), (-0.9925, -0.9066, -0.02349), (-0.6802, -1.066, -0.5743), (-0.9688, -0.775, -0.7111), (-0.8743, -0.6803, -0.7462), (-0.9394, -0.8379, -0.4354), (-0.6862, -1.114, -0.08678), (-0.4076, 0.7843, -0.9847), (-0.3891, 0.7186, -0.9573), (-0.3036, 0.823, -1.07), (-0.5255, 0.7407, -0.9574), (-0.5962, 0.7929, -0.998), (-0.04473, 0.5803, -0.9916), (-0.09157, 0.543, -0.9586), (-0.02074, 0.5939, -1.023), (-0.1693, 0.6907, -1.026), (-0.2011, 0.6352, -0.963), (0.0425, 0.9462, -0.8771), (-0.007971, 0.9776, -0.8871), (0.02698, 0.9813, -0.8639), (-0.07205, 0.9431, -1.046), (-0.03483, 0.9965, -0.8492), (0.06409, 0.8888, -0.8834), (0.08006, 0.9359, -0.8455), (0.113, 0.8691, -0.8984), (-0.2603, 1.074, -0.8642), (-0.1966, 1.089, -0.8844), (-0.1977, 1.067, -0.8557), (-0.2982, 1.048, -0.8696), (-0.09623, 1.004, -0.8828), (-0.1109, 1.023, -0.853), (-0.3401, 0.7158, -0.9537), (-0.2928, 0.6852, -0.958), (-0.7191, 1.025, -0.8617), (-0.7712, 0.9986, -0.8568), (-0.3603, 1.098, -1.015), (-0.4361, 1.114, -0.8675), (-0.5451, 1.104, -0.8823), (-0.5169, 1.127, -0.8573), (-0.4052, 1.119, -0.8869), (0.177, 0.8735, -0.9761), (0.2226, 0.7607, -0.9525), (0.236, 0.7684, -0.8857), (0.2105, 0.7749, -0.9896), (0.2079, 0.7593, -1.007), (0.1685, 0.8198, -0.8424), (0.1635, 0.8472, -0.8965), (0.009007, 0.8902, -1.111), (0.1033, 0.9227, -0.9932), (-0.2707, 1.019, -1.131), (-0.2032, 1.015, -1.06), (-0.4627, 0.9914, -1.103), (-0.5214, 1.109, -1.045), (0.1591, 0.7239, -1.131), (-0.1238, 1.011, -1.083), (-0.04884, 0.6696, -1.12), (0.06164, 0.7554, -1.202), (-0.3564, 0.9354, -1.118), (-0.4433, 0.888, -1.089), (-0.5357, 0.858, -1.03), (0.03853, 0.6264, -1.131), (0.01149, 0.6232, -1.073), (0.07959, 0.6596, -1.167), (-0.0904, 0.7939, -1.112), (-0.2048, 0.9034, -1.108), (-0.1827, 0.8018, -1.068), (-0.1372, 0.886, -1.131), (-0.6867, 0.7901, -0.8574), (-0.7071, 0.8428, -0.8834), (-0.6735, 0.741, -0.879), (-0.6963, 1.072, -0.8673), (-0.6933, 1.087, -1.022), (-0.7534, 1.053, -0.8905), (-0.599, 1.075, -0.8682), (-0.679, 0.9362, -1.059), (-0.5991, 1.013, -1.097), (-0.6792, 0.8621, -0.9803), (-0.6915, 0.9119, -0.8738), (-0.7461, 0.9477, -0.8904), (-0.7468, 0.9886, -1.044), (-0.7615, 0.9743, -0.9023), (-0.1574, 0.6127, -0.9506), (-0.1252, 0.5714, -0.9726)], [(94, 95), (95, 96), (141, 143), (201, 199), (215, 216), (343, 344), (529, 531), (649, 651), (697, 729), (731, 732), (1143, 1145), (1224, 1227), (1300, 1306), (1414, 1415)], [(8, 9, 55), (8, 12, 9), (8, 55, 51), (10, 28, 11), (12, 36, 56), (51, 14, 42), (14, 51, 15), (16, 17, 20), (44, 20, 43), (43, 19, 39), (24, 25, 44), (24, 26, 25), (29, 28, 10), (0, 2, 31), (32, 33, 35), (31, 32, 30), (34, 35, 33), (33, 39, 19), (57, 56, 36), (36, 12, 53), (38, 40, 33), (39, 40, 45), (45, 40, 46), (43, 45, 42), (41, 52, 48), (40, 39, 33), (42, 44, 43), (44, 42, 41), (44, 41, 23), (47, 52, 49), (42, 45, 51), (41, 42, 52), (52, 14, 29), (52, 29, 49), (53, 3, 5), (7, 37, 53), (53, 54, 50), (46, 8, 51), (13, 12, 56), (12, 13, 9), (54, 12, 8), (15, 51, 55), (14, 15, 27), (16, 44, 25), (44, 16, 20), (18, 21, 19), (43, 18, 19), (18, 43, 20), (24, 44, 23), (22, 24, 23), (27, 28, 29), (27, 29, 14), (0, 31, 1), (32, 31, 2), (35, 30, 32), (19, 34, 33), (36, 53, 37), (36, 6, 57), (36, 37, 6), (3, 38, 4), (38, 32, 4), (32, 2, 4), (53, 38, 3), (40, 38, 50), (32, 38, 33), (39, 45, 43), (40, 50, 46), (46, 51, 45), (47, 48, 52), (50, 54, 46), (54, 8, 46), (52, 42, 14), (53, 5, 7), (54, 53, 12), (38, 53, 50), (65, 63, 58), (59, 66, 65), (60, 62, 61), (60, 77, 62), (61, 111, 60), (61, 121, 111), (63, 119, 58), (119, 96, 64), (65, 76, 116), (69, 75, 67), (67, 70, 68), (70, 98, 68), (72, 105, 73), (105, 100, 73), (74, 69, 105), (60, 116, 76), (76, 127, 77), (83, 84, 81), (82, 81, 100), (92, 98, 89), (90, 91, 92), (91, 93, 92), (91, 88, 93), (98, 110, 109), (105, 104, 99), (112, 101, 99), (99, 100, 105), (110, 92, 108), (103, 69, 68), (102, 115, 103), (109, 110, 63), (101, 112, 121), (112, 111, 121), (110, 108, 114), (115, 109, 116), (104, 115, 116), (120, 86, 113), (123, 124, 125), (122, 121, 123), (58, 59, 65), (77, 60, 76), (123, 61, 124), (124, 61, 62), (119, 63, 114), (58, 119, 64), (65, 66, 76), (76, 66, 127), (68, 98, 102), (69, 67, 68), (71, 89, 98), (70, 71, 98), (74, 75, 69), (74, 105, 72), (79, 78, 85), (85, 78, 83), (83, 82, 85), (80, 78, 79), (79, 85, 87), (82, 83, 81), (81, 73, 100), (86, 85, 113), (113, 85, 101), (92, 89, 90), (119, 94, 96), (94, 119, 97), (102, 98, 109), (100, 101, 82), (82, 101, 85), (100, 99, 101), (110, 98, 92), (102, 103, 68), (115, 102, 109), (103, 105, 69), (104, 103, 115), (105, 103, 104), (106, 107, 108), (106, 108, 93), (93, 108, 92), (109, 63, 65), (117, 112, 99), (104, 117, 99), (111, 117, 60), (117, 111, 112), (113, 101, 121), (114, 63, 110), (116, 109, 65), (117, 104, 116), (117, 116, 60), (108, 107, 118), (108, 118, 97), (108, 97, 119), (114, 108, 119), (120, 113, 121), (121, 122, 120), (122, 123, 126), (61, 123, 121), (131, 132, 128), (142, 133, 134), (142, 134, 146), (137, 136, 156), (136, 140, 151), (140, 139, 151), (142, 145, 143), (142, 146, 145), (171, 183, 172), (147, 183, 171), (148, 173, 175), (154, 151, 150), (150, 158, 154), (157, 155, 153), (131, 133, 159), (131, 128, 133), (152, 177, 179), (179, 181, 131), (165, 163, 164), (167, 166, 163), (166, 167, 168), (181, 180, 166), (169, 166, 168), (169, 129, 181), (174, 175, 173), (178, 172, 183), (177, 152, 175), (176, 166, 178), (166, 180, 178), (179, 177, 178), (184, 183, 147), (185, 163, 183), (163, 176, 183), (129, 132, 131), (129, 130, 132), (133, 142, 161), (128, 134, 133), (135, 136, 137), (156, 136, 151), (138, 135, 137), (142, 144, 161), (150, 148, 175), (148, 139, 149), (139, 148, 150), (150, 151, 139), (152, 150, 175), (150, 152, 158), (156, 151, 153), (153, 155, 156), (154, 153, 151), (157, 153, 162), (158, 159, 154), (158, 131, 159), (131, 181, 129), (152, 179, 131), (152, 131, 158), (159, 160, 153), (160, 162, 153), (154, 159, 153), (133, 161, 159), (160, 159, 161), (163, 166, 176), (165, 167, 163), (169, 181, 166), (129, 169, 130), (170, 171, 172), (172, 178, 170), (170, 178, 175), (174, 170, 175), (176, 178, 183), (177, 175, 178), (180, 179, 178), (181, 179, 180), (184, 182, 183), (183, 182, 185), (224, 190, 186), (241, 195, 194), (186, 241, 194), (190, 191, 187), (190, 206, 191), (192, 196, 244), (196, 194, 195), (195, 244, 196), (196, 197, 194), (240, 204, 200), (203, 248, 201), (202, 201, 204), (204, 192, 202), (205, 190, 224), (206, 190, 205), (224, 228, 205), (205, 247, 206), (207, 211, 208), (213, 229, 212), (213, 217, 229), (213, 223, 215), (218, 204, 219), (218, 223, 213), (220, 223, 219), (221, 222, 223), (224, 186, 197), (228, 197, 234), (225, 234, 245), (225, 227, 226), (226, 211, 228), (226, 209, 211), (229, 234, 197), (197, 196, 229), (230, 233, 234), (233, 245, 234), (232, 231, 217), (219, 235, 239), (238, 220, 219), (242, 186, 187), (241, 186, 242), (186, 194, 197), (188, 189, 187), (189, 242, 187), (190, 187, 186), (193, 192, 244), (192, 193, 202), (193, 243, 202), (212, 196, 192), (198, 200, 201), (203, 202, 243), (202, 203, 201), (204, 201, 200), (204, 218, 192), (246, 205, 211), (211, 205, 228), (207, 246, 211), (246, 207, 210), (246, 247, 205), (212, 192, 218), (212, 218, 213), (214, 217, 213), (215, 214, 213), (223, 218, 219), (220, 221, 223), (228, 224, 197), (234, 225, 228), (225, 226, 228), (229, 196, 212), (234, 229, 231), (231, 230, 234), (231, 229, 217), (239, 237, 219), (235, 219, 204), (235, 204, 240), (236, 237, 239), (237, 238, 219), (251, 262, 249), (262, 263, 249), (249, 252, 250), (255, 279, 254), (253, 260, 255), (294, 292, 256), (256, 251, 258), (256, 258, 294), (297, 261, 259), (262, 251, 257), (263, 262, 264), (266, 252, 249), (266, 316, 252), (268, 254, 267), (271, 262, 270), (271, 314, 262), (270, 262, 284), (285, 270, 283), (272, 277, 255), (273, 272, 287), (276, 275, 277), (281, 255, 275), (255, 281, 280), (282, 284, 257), (257, 256, 282), (283, 284, 304), (283, 310, 308), (286, 313, 289), (298, 297, 309), (300, 261, 301), (300, 260, 261), (303, 305, 302), (304, 292, 306), (304, 256, 292), (309, 297, 308), (308, 297, 283), (283, 304, 305), (312, 313, 311), (249, 250, 251), (285, 253, 254), (255, 254, 253), (256, 257, 251), (258, 251, 250), (258, 295, 294), (297, 259, 283), (260, 259, 261), (253, 259, 260), (259, 253, 283), (283, 253, 285), (287, 260, 299), (255, 260, 272), (262, 257, 284), (264, 262, 314), (249, 265, 266), (267, 254, 269), (269, 254, 279), (268, 270, 254), (283, 270, 284), (270, 285, 254), (273, 277, 272), (273, 287, 290), (276, 274, 275), (275, 255, 277), (280, 278, 255), (255, 278, 279), (282, 304, 284), (282, 256, 304), (260, 287, 272), (288, 286, 289), (286, 287, 313), (293, 291, 292), (293, 292, 294), (297, 296, 261), (296, 315, 261), (300, 299, 260), (302, 305, 304), (302, 304, 306), (310, 307, 308), (305, 310, 283), (312, 289, 313), (313, 287, 299), (317, 330, 320), (319, 318, 393), (317, 319, 326), (321, 334, 335), (323, 347, 324), (329, 324, 328), (329, 342, 323), (325, 317, 326), (328, 327, 372), (328, 324, 327), (329, 373, 374), (329, 375, 373), (329, 328, 372), (330, 339, 337), (332, 333, 330), (330, 354, 339), (340, 335, 338), (339, 340, 337), (339, 369, 322), (339, 322, 340), (341, 392, 323), (349, 348, 352), (348, 358, 352), (325, 350, 348), (352, 355, 353), (353, 354, 352), (354, 349, 352), (317, 325, 349), (330, 317, 354), (356, 357, 355), (358, 348, 359), (359, 348, 360), (359, 361, 358), (362, 365, 368), (363, 372, 365), (364, 386, 363), (363, 386, 372), (366, 353, 355), (369, 354, 353), (369, 327, 322), (371, 365, 372), (376, 375, 386), (378, 374, 376), (378, 377, 374), (377, 380, 374), (382, 384, 383), (384, 376, 387), (386, 387, 376), (318, 317, 320), (317, 318, 319), (326, 319, 388), (321, 336, 334), (322, 321, 335), (336, 321, 324), (336, 324, 347), (346, 323, 392), (323, 324, 329), (325, 326, 394), (325, 394, 350), (327, 371, 372), (321, 327, 324), (322, 327, 321), (375, 329, 372), (332, 330, 331), (331, 330, 337), (320, 330, 333), (340, 322, 335), (392, 341, 345), (341, 323, 342), (344, 345, 341), (323, 346, 347), (325, 348, 349), (348, 350, 351), (354, 317, 349), (357, 391, 355), (358, 355, 352), (355, 358, 356), (389, 348, 351), (348, 389, 360), (362, 363, 365), (364, 390, 386), (367, 366, 355), (367, 355, 391), (366, 370, 353), (370, 366, 365), (366, 368, 365), (327, 369, 371), (369, 370, 371), (369, 339, 354), (371, 370, 365), (370, 369, 353), (373, 376, 374), (376, 373, 375), (375, 372, 386), (378, 376, 384), (379, 381, 342), (374, 379, 342), (374, 342, 329), (380, 379, 374), (383, 384, 387), (386, 385, 387), (407, 413, 396), (396, 397, 395), (395, 398, 407), (401, 448, 431), (401, 447, 448), (403, 402, 436), (405, 406, 407), (405, 407, 408), (407, 398, 408), (408, 422, 405), (411, 409, 412), (409, 410, 430), (411, 412, 414), (411, 413, 409), (415, 416, 417), (415, 419, 416), (420, 449, 421), (421, 450, 420), (423, 443, 427), (424, 443, 423), (427, 410, 417), (427, 431, 410), (429, 430, 431), (429, 431, 448), (431, 427, 443), (399, 443, 402), (438, 437, 432), (432, 402, 443), (433, 438, 441), (438, 444, 439), (442, 444, 432), (444, 438, 432), (395, 407, 396), (401, 431, 399), (400, 399, 402), (399, 400, 401), (436, 402, 437), (404, 402, 403), (400, 402, 404), (406, 405, 420), (407, 406, 409), (410, 409, 415), (415, 417, 410), (415, 409, 406), (412, 409, 430), (409, 413, 407), (450, 415, 420), (420, 415, 406), (418, 415, 450), (415, 418, 419), (446, 405, 422), (420, 405, 449), (449, 405, 446), (427, 425, 423), (417, 416, 426), (427, 417, 426), (429, 428, 430), (430, 428, 412), (431, 430, 410), (443, 399, 431), (432, 437, 402), (432, 443, 442), (438, 433, 437), (436, 434, 435), (433, 434, 437), (437, 434, 436), (440, 438, 439), (439, 444, 445), (443, 424, 442), (462, 452, 451), (452, 462, 520), (451, 452, 519), (467, 451, 470), (454, 456, 457), (454, 459, 456), (461, 457, 460), (458, 457, 456), (464, 467, 466), (464, 466, 463), (462, 465, 520), (462, 463, 465), (468, 482, 469), (471, 502, 473), (471, 469, 454), (455, 474, 472), (474, 500, 472), (500, 502, 472), (472, 454, 455), (475, 478, 510), (475, 476, 485), (479, 477, 478), (479, 475, 485), (454, 469, 482), (482, 521, 488), (483, 479, 485), (484, 485, 489), (493, 492, 514), (490, 518, 491), (498, 509, 512), (498, 499, 501), (499, 497, 501), (500, 510, 501), (500, 474, 510), (501, 496, 502), (495, 496, 501), (502, 506, 515), (515, 506, 503), (493, 514, 515), (507, 505, 496), (481, 508, 509), (508, 512, 509), (509, 478, 481), (510, 509, 501), (513, 514, 516), (513, 466, 473), (513, 515, 514), (516, 514, 492), (516, 492, 491), (516, 491, 518), (462, 451, 467), (453, 451, 519), (470, 451, 486), (486, 451, 453), (454, 457, 455), (457, 476, 455), (461, 476, 457), (476, 461, 485), (485, 461, 489), (462, 464, 463), (464, 462, 467), (471, 466, 469), (466, 471, 473), (469, 466, 467), (468, 467, 470), (469, 467, 468), (482, 468, 521), (472, 471, 454), (471, 472, 502), (474, 455, 476), (476, 475, 510), (474, 476, 510), (477, 480, 478), (475, 479, 478), (454, 482, 459), (482, 487, 459), (483, 485, 484), (490, 494, 518), (495, 501, 497), (509, 498, 501), (500, 501, 502), (502, 513, 473), (506, 502, 505), (505, 502, 496), (513, 502, 515), (515, 503, 504), (504, 493, 515), (509, 510, 478), (511, 512, 508), (513, 463, 466), (513, 516, 463), (463, 517, 465), (463, 516, 517), (517, 516, 518), (522, 578, 550), (522, 528, 578), (554, 523, 536), (524, 526, 551), (525, 574, 526), (528, 529, 530), (527, 589, 588), (534, 581, 535), (534, 533, 536), (536, 533, 524), (538, 587, 568), (538, 524, 537), (547, 548, 543), (544, 545, 550), (547, 546, 548), (547, 550, 546), (547, 542, 541), (552, 575, 560), (555, 548, 553), (553, 556, 555), (553, 552, 556), (544, 554, 545), (559, 552, 558), (559, 557, 556), (561, 573, 562), (562, 573, 565), (563, 575, 573), (564, 566, 565), (567, 574, 568), (571, 565, 573), (571, 570, 565), (571, 574, 572), (573, 551, 526), (578, 577, 544), (577, 582, 581), (530, 578, 528), (578, 530, 576), (580, 583, 581), (583, 535, 581), (581, 554, 544), (584, 585, 587), (568, 525, 538), (522, 550, 590), (528, 522, 589), (554, 551, 553), (551, 554, 536), (536, 524, 551), (538, 525, 524), (525, 526, 524), (528, 527, 529), (527, 528, 589), (532, 527, 588), (581, 534, 536), (581, 536, 523), (537, 524, 533), (537, 540, 539), (537, 533, 540), (547, 543, 542), (578, 544, 550), (550, 545, 546), (541, 549, 547), (549, 590, 550), (549, 550, 547), (552, 560, 558), (551, 552, 553), (551, 575, 552), (546, 553, 548), (553, 546, 554), (545, 554, 546), (523, 554, 581), (552, 559, 556), (563, 560, 575), (561, 563, 573), (565, 566, 562), (574, 525, 568), (574, 571, 573), (569, 570, 571), (573, 575, 551), (573, 526, 574), (582, 577, 579), (576, 577, 578), (544, 577, 581), (582, 580, 581), (587, 585, 568), (586, 584, 587), (592, 593, 599), (591, 599, 608), (594, 603, 596), (603, 604, 596), (596, 595, 594), (596, 605, 634), (598, 608, 599), (599, 593, 600), (602, 641, 640), (603, 641, 602), (605, 606, 597), (607, 609, 591), (610, 609, 611), (609, 624, 611), (609, 610, 612), (592, 591, 612), (614, 615, 592), (594, 595, 618), (618, 620, 616), (621, 622, 623), (623, 624, 609), (625, 621, 609), (625, 641, 621), (628, 597, 626), (658, 597, 657), (629, 630, 631), (631, 630, 628), (633, 618, 634), (618, 595, 634), (634, 628, 632), (637, 638, 635), (638, 598, 635), (598, 601, 636), (639, 642, 638), (645, 642, 639), (608, 642, 607), (625, 607, 642), (642, 608, 638), (640, 642, 645), (647, 604, 646), (646, 602, 648), (648, 602, 643), (649, 650, 606), (652, 649, 647), (653, 654, 655), (655, 606, 650), (657, 597, 606), (593, 592, 615), (599, 591, 592), (641, 594, 621), (621, 594, 617), (603, 594, 641), (605, 597, 634), (634, 597, 628), (596, 634, 595), (598, 599, 600), (598, 600, 601), (603, 602, 604), (605, 596, 604), (605, 604, 606), (607, 625, 609), (607, 591, 608), (591, 609, 612), (613, 592, 612), (592, 613, 614), (613, 661, 614), (661, 613, 660), (616, 619, 617), (594, 616, 617), (594, 618, 616), (623, 609, 621), (621, 617, 622), (628, 626, 627), (627, 631, 628), (658, 626, 597), (634, 632, 633), (598, 637, 635), (598, 636, 637), (598, 638, 608), (625, 642, 640), (641, 625, 640), (643, 645, 644), (640, 643, 602), (643, 640, 645), (602, 646, 604), (649, 604, 647), (649, 606, 604), (653, 655, 656), (654, 659, 655), (659, 657, 606), (655, 659, 606), (665, 662, 684), (665, 684, 666), (665, 663, 667), (667, 668, 664), (671, 673, 670), (674, 692, 693), (674, 675, 681), (675, 676, 671), (681, 671, 682), (674, 681, 692), (677, 679, 699), (677, 678, 662), (680, 682, 671), (680, 670, 711), (684, 678, 683), (684, 662, 678), (686, 688, 687), (711, 687, 710), (685, 683, 687), (719, 692, 721), (702, 696, 699), (699, 679, 695), (696, 700, 701), (696, 697, 710), (696, 710, 698), (696, 698, 699), (710, 683, 698), (698, 678, 699), (704, 714, 705), (680, 711, 710), (712, 697, 713), (713, 707, 708), (697, 707, 713), (713, 708, 709), (697, 712, 710), (714, 709, 705), (714, 713, 709), (715, 727, 723), (715, 721, 682), (725, 727, 726), (727, 724, 723), (662, 665, 664), (664, 665, 667), (664, 668, 730), (664, 669, 662), (670, 672, 689), (689, 686, 670), (681, 675, 671), (692, 681, 721), (678, 677, 699), (677, 662, 669), (680, 671, 670), (721, 681, 682), (683, 685, 684), (687, 683, 710), (686, 711, 670), (687, 711, 686), (692, 690, 691), (699, 694, 702), (694, 699, 695), (694, 695, 728), (697, 696, 701), (696, 702, 700), (698, 683, 678), (704, 706, 714), (680, 710, 712), (680, 712, 713), (714, 706, 726), (713, 714, 680), (714, 682, 680), (717, 715, 723), (715, 726, 727), (714, 715, 682), (715, 714, 726), (717, 716, 720), (717, 720, 715), (716, 717, 718), (722, 718, 723), (718, 717, 723), (720, 719, 721), (720, 721, 715), (703, 726, 706), (738, 739, 777), (738, 777, 791), (740, 779, 741), (747, 743, 748), (745, 790, 746), (747, 746, 780), (753, 735, 754), (781, 735, 753), (756, 755, 749), (750, 780, 783), (759, 760, 757), (761, 762, 763), (763, 757, 761), (761, 787, 766), (764, 765, 762), (767, 784, 768), (774, 780, 746), (773, 774, 790), (774, 746, 790), (773, 775, 736), (773, 733, 734), (773, 734, 781), (776, 783, 777), (783, 784, 777), (779, 777, 739), (782, 774, 781), (784, 782, 768), (784, 767, 769), (769, 791, 777), (776, 756, 783), (786, 789, 787), (785, 787, 771), (787, 779, 771), (736, 775, 788), (737, 742, 739), (740, 772, 779), (742, 741, 739), (745, 747, 748), (747, 745, 746), (750, 756, 749), (747, 750, 743), (750, 749, 744), (743, 750, 744), (744, 749, 751), (750, 747, 780), (781, 752, 768), (753, 752, 781), (755, 756, 760), (756, 750, 783), (757, 763, 758), (759, 757, 758), (759, 755, 760), (761, 764, 762), (761, 757, 778), (764, 761, 766), (770, 771, 772), (772, 771, 779), (775, 773, 790), (733, 773, 736), (774, 773, 781), (756, 776, 760), (778, 776, 777), (776, 757, 760), (778, 787, 761), (776, 778, 757), (779, 778, 777), (741, 779, 739), (778, 779, 787), (782, 780, 774), (781, 734, 735), (781, 768, 782), (782, 783, 780), (783, 782, 784), (784, 769, 777), (787, 789, 766), (795, 793, 794), (792, 793, 796), (796, 834, 797), (798, 797, 834), (841, 803, 844), (806, 855, 853), (804, 822, 843), (808, 809, 803), (809, 844, 803), (810, 814, 851), (818, 821, 819), (840, 830, 821), (840, 818, 850), (825, 849, 826), (825, 827, 849), (827, 799, 849), (831, 833, 828), (833, 831, 832), (832, 834, 793), (836, 837, 856), (835, 837, 836), (840, 850, 839), (839, 799, 798), (850, 849, 839), (839, 832, 840), (823, 842, 843), (841, 823, 833), (845, 847, 846), (845, 815, 847), (848, 847, 826), (849, 848, 826), (848, 850, 818), (838, 856, 852), (854, 805, 804), (792, 794, 793), (793, 795, 802), (796, 793, 834), (839, 798, 834), (800, 803, 841), (801, 800, 841), (801, 841, 793), (804, 806, 853), (804, 805, 822), (805, 858, 822), (806, 804, 807), (807, 804, 843), (811, 810, 818), (818, 810, 851), (813, 810, 811), (811, 818, 819), (813, 811, 812), (816, 817, 815), (815, 817, 847), (847, 817, 826), (828, 840, 831), (830, 840, 828), (830, 820, 821), (840, 821, 818), (822, 823, 843), (857, 822, 858), (822, 829, 833), (822, 857, 829), (823, 822, 833), (825, 824, 827), (828, 833, 829), (832, 793, 833), (838, 836, 856), (839, 849, 799), (832, 839, 834), (840, 832, 831), (841, 842, 823), (833, 793, 841), (841, 844, 842), (846, 847, 851), (846, 851, 814), (851, 847, 848), (848, 849, 850), (851, 848, 818), (854, 853, 852), (854, 852, 856), (853, 854, 804), (861, 923, 859), (923, 874, 859), (861, 860, 923), (863, 866, 860), (861, 890, 865), (866, 870, 869), (904, 870, 866), (881, 876, 871), (872, 877, 886), (888, 874, 872), (893, 861, 859), (877, 872, 876), (872, 874, 876), (880, 871, 914), (884, 885, 888), (886, 883, 887), (889, 893, 888), (890, 861, 893), (891, 888, 885), (908, 902, 897), (905, 901, 904), (909, 907, 906), (909, 906, 908), (908, 897, 900), (911, 906, 907), (911, 910, 916), (913, 914, 915), (919, 911, 916), (916, 918, 919), (901, 902, 920), (920, 902, 908), (922, 924, 915), (923, 915, 871), (923, 869, 922), (869, 923, 860), (861, 864, 862), (862, 863, 861), (861, 863, 860), (864, 861, 865), (868, 867, 866), (866, 867, 904), (866, 869, 860), (870, 921, 922), (922, 869, 870), (874, 871, 876), (923, 871, 874), (886, 877, 883), (872, 886, 873), (884, 872, 873), (872, 884, 888), (888, 893, 874), (874, 893, 859), (875, 877, 876), (883, 877, 882), (877, 878, 882), (880, 879, 871), (871, 879, 881), (892, 891, 885), (894, 892, 885), (895, 898, 896), (898, 903, 899), (898, 895, 897), (903, 898, 902), (898, 897, 902), (902, 901, 905), (904, 901, 870), (908, 906, 920), (911, 907, 910), (910, 912, 916), (913, 915, 924), (924, 918, 913), (915, 914, 871), (911, 919, 906), (916, 917, 918), (918, 924, 919), (901, 920, 921), (901, 921, 870), (922, 921, 924), (921, 906, 919), (924, 921, 919), (921, 920, 906), (915, 923, 922), (933, 939, 937), (926, 950, 927), (925, 937, 926), (927, 928, 932), (928, 955, 932), (927, 949, 928), (927, 950, 949), (929, 926, 930), (926, 927, 930), (925, 926, 929), (927, 931, 930), (931, 927, 932), (933, 962, 936), (962, 925, 929), (962, 943, 936), (935, 939, 933), (938, 950, 926), (941, 940, 936), (940, 942, 936), (973, 972, 944), (946, 972, 954), (948, 946, 947), (952, 928, 949), (953, 955, 952), (952, 955, 928), (954, 955, 951), (956, 930, 958), (961, 929, 957), (962, 964, 963), (961, 960, 964), (964, 960, 967), (962, 963, 943), (966, 967, 960), (968, 972, 969), (974, 969, 972), (954, 972, 975), (975, 980, 932), (980, 931, 932), (937, 925, 933), (930, 956, 929), (933, 936, 935), (962, 933, 925), (934, 935, 936), (937, 938, 926), (942, 981, 936), (943, 941, 936), (945, 944, 946), (945, 946, 948), (946, 944, 972), (954, 951, 946), (955, 953, 951), (929, 956, 957), (961, 959, 960), (962, 961, 964), (962, 929, 961), (963, 965, 943), (968, 970, 977), (972, 968, 975), (977, 975, 968), (972, 971, 974), (971, 972, 973), (954, 975, 932), (954, 932, 955), (976, 975, 977), (980, 975, 976), (978, 979, 958), (931, 978, 958), (958, 930, 931), (978, 931, 980), (1001, 982, 999), (1001, 988, 982), (984, 985, 983), (986, 988, 990), (987, 991, 988), (988, 1001, 987), (989, 990, 991), (991, 990, 988), (993, 1004, 994), (994, 1004, 1005), (995, 992, 993), (1003, 1004, 998), (998, 993, 999), (998, 997, 1003), (998, 999, 997), (999, 1002, 1000), (993, 992, 1002), (1008, 1007, 1005), (996, 1010, 1011), (1009, 982, 983), (1012, 1013, 996), (1018, 1020, 1019), (1019, 1026, 1014), (1020, 1024, 1019), (1021, 1028, 1022), (1000, 987, 1001), (1023, 1024, 1015), (1024, 1023, 1022), (1024, 1022, 1025), (1022, 1029, 1025), (1023, 1015, 1032), (1023, 1037, 991), (1029, 1022, 1028), (1027, 1028, 1030), (1032, 1034, 1035), (1035, 1036, 1032), (1040, 1032, 1036), (1037, 1038, 1041), (1037, 1041, 1039), (1039, 991, 1037), (1037, 1032, 1040), (984, 983, 986), (986, 983, 982), (986, 982, 988), (1023, 987, 1022), (987, 1023, 991), (1039, 989, 991), (1007, 994, 1005), (996, 997, 999), (996, 999, 982), (993, 998, 1004), (1002, 999, 993), (1000, 1001, 999), (1006, 1003, 997), (1006, 997, 1013), (1013, 997, 996), (996, 1011, 1012), (1009, 996, 982), (996, 1009, 1010), (1015, 1020, 1017), (1015, 1016, 1032), (1042, 1019, 1014), (1021, 1022, 987), (1000, 1021, 987), (1028, 1021, 1030), (1030, 1021, 1000), (1024, 1026, 1019), (1015, 1024, 1020), (1023, 1032, 1037), (1025, 1026, 1024), (1002, 1030, 1000), (1032, 1031, 1034), (1033, 1032, 1016), (1033, 1031, 1032), (1045, 1064, 1069), (1064, 1063, 1069), (1045, 1046, 1064), (1047, 1049, 1050), (1052, 1067, 1054), (1060, 1062, 1063), (1060, 1063, 1093), (1060, 1057, 1058), (1064, 1046, 1071), (1091, 1063, 1064), (1067, 1049, 1054), (1069, 1062, 1068), (1068, 1062, 1058), (1050, 1066, 1070), (1070, 1071, 1050), (1073, 1072, 1076), (1077, 1090, 1079), (1082, 1086, 1083), (1084, 1086, 1082), (1084, 1075, 1086), (1085, 1083, 1081), (1086, 1075, 1101), (1066, 1065, 1080), (1080, 1065, 1051), (1080, 1083, 1086), (1080, 1081, 1083), (1088, 1089, 1061), (1087, 1095, 1094), (1087, 1088, 1095), (1090, 1092, 1093), (1091, 1070, 1090), (1090, 1101, 1079), (1088, 1061, 1060), (1093, 1099, 1097), (1093, 1097, 1088), (1099, 1078, 1100), (1099, 1092, 1078), (1101, 1066, 1086), (1101, 1070, 1066), (1076, 1075, 1073), (1101, 1075, 1076), (1043, 1044, 1050), (1043, 1071, 1046), (1043, 1050, 1071), (1050, 1049, 1065), (1047, 1050, 1044), (1049, 1047, 1048), (1067, 1051, 1065), (1049, 1053, 1054), (1055, 1057, 1056), (1057, 1061, 1056), (1063, 1091, 1093), (1057, 1060, 1061), (1062, 1060, 1058), (1091, 1064, 1070), (1067, 1065, 1049), (1066, 1050, 1065), (1059, 1068, 1058), (1069, 1063, 1062), (1064, 1071, 1070), (1092, 1077, 1078), (1084, 1074, 1075), (1086, 1066, 1080), (1095, 1088, 1096), (1091, 1090, 1093), (1079, 1101, 1076), (1092, 1090, 1077), (1093, 1088, 1060), (1093, 1092, 1099), (1088, 1097, 1098), (1088, 1098, 1096), (1070, 1101, 1090), (1104, 1113, 1133), (1105, 1107, 1106), (1108, 1106, 1107), (1110, 1118, 1130), (1110, 1130, 1114), (1110, 1102, 1111), (1110, 1112, 1102), (1112, 1110, 1114), (1116, 1111, 1123), (1118, 1111, 1115), (1120, 1123, 1109), (1109, 1123, 1111), (1119, 1126, 1118), (1129, 1114, 1130), (1132, 1133, 1113), (1132, 1128, 1134), (1136, 1142, 1137), (1138, 1137, 1142), (1138, 1154, 1107), (1138, 1107, 1105), (1148, 1157, 1146), (1148, 1121, 1157), (1124, 1121, 1148), (1149, 1150, 1153), (1152, 1149, 1153), (1150, 1151, 1153), (1156, 1107, 1154), (1154, 1142, 1155), (1109, 1108, 1157), (1102, 1113, 1104), (1108, 1102, 1103), (1102, 1104, 1103), (1102, 1108, 1109), (1108, 1156, 1157), (1106, 1108, 1103), (1156, 1108, 1107), (1102, 1109, 1111), (1118, 1110, 1111), (1113, 1112, 1132), (1112, 1114, 1132), (1132, 1114, 1128), (1113, 1102, 1112), (1118, 1115, 1117), (1116, 1115, 1111), (1116, 1123, 1125), (1117, 1119, 1118), (1121, 1120, 1109), (1122, 1120, 1121), (1122, 1121, 1124), (1119, 1127, 1126), (1126, 1131, 1118), (1129, 1128, 1114), (1131, 1130, 1118), (1135, 1134, 1128), (1153, 1141, 1144), (1141, 1153, 1155), (1155, 1139, 1141), (1140, 1142, 1136), (1139, 1155, 1142), (1144, 1145, 1152), (1151, 1146, 1153), (1146, 1157, 1153), (1153, 1157, 1156), (1146, 1147, 1148), (1154, 1155, 1156), (1154, 1138, 1142), (1152, 1153, 1144), (1155, 1153, 1156), (1109, 1157, 1121), (1161, 1172, 1185), (1185, 1164, 1161), (1158, 1183, 1190), (1161, 1192, 1199), (1192, 1193, 1199), (1199, 1166, 1161), (1162, 1163, 1159), (1166, 1165, 1172), (1170, 1167, 1176), (1169, 1165, 1167), (1171, 1172, 1173), (1177, 1178, 1203), (1178, 1167, 1203), (1179, 1180, 1182), (1180, 1188, 1182), (1182, 1188, 1181), (1183, 1185, 1184), (1187, 1158, 1190), (1191, 1188, 1180), (1191, 1158, 1187), (1192, 1160, 1194), (1197, 1195, 1196), (1198, 1197, 1193), (1196, 1200, 1203), (1203, 1166, 1199), (1199, 1197, 1196), (1203, 1200, 1202), (1201, 1177, 1203), (1205, 1200, 1206), (1202, 1200, 1205), (1208, 1207, 1218), (1207, 1211, 1218), (1210, 1211, 1180), (1214, 1159, 1211), (1214, 1162, 1159), (1217, 1162, 1214), (1215, 1216, 1164), (1164, 1162, 1217), (1172, 1161, 1166), (1163, 1158, 1159), (1158, 1163, 1185), (1161, 1160, 1192), (1164, 1185, 1163), (1160, 1161, 1164), (1164, 1163, 1162), (1203, 1165, 1166), (1165, 1203, 1167), (1168, 1174, 1165), (1169, 1168, 1165), (1170, 1169, 1167), (1172, 1171, 1185), (1174, 1172, 1165), (1178, 1175, 1176), (1178, 1176, 1167), (1183, 1158, 1185), (1187, 1186, 1188), (1186, 1187, 1189), (1191, 1187, 1188), (1191, 1180, 1211), (1158, 1191, 1159), (1191, 1211, 1159), (1216, 1194, 1160), (1203, 1199, 1196), (1197, 1199, 1193), (1202, 1201, 1203), (1204, 1205, 1206), (1209, 1218, 1211), (1210, 1209, 1211), (1211, 1207, 1214), (1207, 1213, 1214), (1213, 1212, 1214), (1164, 1216, 1160), (1215, 1164, 1217), (1223, 1222, 1219), (1224, 1225, 1262), (1224, 1262, 1226), (1225, 1223, 1256), (1231, 1241, 1230), (1230, 1241, 1234), (1232, 1239, 1233), (1239, 1247, 1233), (1246, 1236, 1238), (1239, 1241, 1220), (1220, 1241, 1240), (1242, 1247, 1239), (1242, 1239, 1243), (1239, 1246, 1243), (1249, 1233, 1248), (1250, 1257, 1251), (1250, 1254, 1257), (1253, 1258, 1252), (1252, 1258, 1255), (1253, 1261, 1258), (1256, 1223, 1240), (1225, 1256, 1263), (1257, 1255, 1258), (1259, 1258, 1261), (1260, 1262, 1225), (1266, 1268, 1240), (1219, 1221, 1220), (1219, 1220, 1223), (1222, 1223, 1224), (1224, 1223, 1225), (1229, 1228, 1231), (1229, 1231, 1230), (1231, 1240, 1241), (1232, 1234, 1239), (1235, 1246, 1239), (1221, 1235, 1220), (1235, 1236, 1246), (1237, 1246, 1238), (1239, 1234, 1241), (1235, 1239, 1220), (1240, 1223, 1220), (1245, 1244, 1246), (1245, 1246, 1237), (1248, 1233, 1247), (1255, 1257, 1254), (1257, 1258, 1225), (1257, 1225, 1263), (1258, 1259, 1260), (1258, 1260, 1225), (1263, 1264, 1257), (1264, 1251, 1257), (1263, 1256, 1265), (1256, 1268, 1265), (1240, 1268, 1256), (1267, 1266, 1240), (1231, 1267, 1240), (1271, 1273, 1272), (1271, 1298, 1273), (1273, 1282, 1270), (1272, 1269, 1271), (1304, 1275, 1274), (1304, 1271, 1275), (1274, 1276, 1304), (1279, 1283, 1281), (1283, 1277, 1282), (1282, 1277, 1278), (1282, 1278, 1270), (1285, 1284, 1310), (1280, 1281, 1284), (1292, 1316, 1293), (1295, 1293, 1316), (1295, 1316, 1317), (1287, 1290, 1289), (1295, 1291, 1290), (1295, 1276, 1274), (1295, 1287, 1288), (1273, 1299, 1296), (1298, 1271, 1302), (1298, 1297, 1299), (1304, 1305, 1301), (1301, 1305, 1306), (1305, 1303, 1306), (1301, 1302, 1304), (1276, 1318, 1305), (1284, 1308, 1309), (1311, 1310, 1312), (1314, 1315, 1317), (1313, 1317, 1316), (1317, 1319, 1318), (1295, 1318, 1276), (1272, 1273, 1270), (1271, 1269, 1275), (1304, 1276, 1305), (1283, 1282, 1284), (1283, 1284, 1281), (1284, 1282, 1273), (1285, 1286, 1284), (1286, 1280, 1284), (1287, 1295, 1290), (1291, 1295, 1274), (1293, 1295, 1288), (1293, 1288, 1294), (1273, 1298, 1299), (1273, 1296, 1307), (1298, 1302, 1297), (1303, 1305, 1318), (1304, 1302, 1271), (1273, 1308, 1284), (1308, 1273, 1307), (1310, 1309, 1312), (1309, 1310, 1284), (1317, 1313, 1314), (1320, 1317, 1315), (1317, 1320, 1319), (1295, 1317, 1318), (1321, 1335, 1322), (1367, 1321, 1368), (1325, 1326, 1333), (1326, 1328, 1333), (1325, 1333, 1329), (1330, 1332, 1372), (1330, 1349, 1332), (1333, 1328, 1334), (1333, 1372, 1332), (1333, 1332, 1362), (1361, 1329, 1333), (1335, 1346, 1338), (1335, 1324, 1346), (1335, 1376, 1369), (1336, 1342, 1341), (1337, 1342, 1336), (1337, 1375, 1342), (1339, 1330, 1340), (1338, 1339, 1376), (1339, 1338, 1349), (1341, 1342, 1344), (1348, 1346, 1345), (1345, 1346, 1373), (1346, 1348, 1349), (1349, 1362, 1332), (1349, 1351, 1350), (1348, 1347, 1349), (1350, 1377, 1362), (1350, 1352, 1353), (1354, 1346, 1324), (1356, 1324, 1323), (1356, 1355, 1324), (1357, 1358, 1354), (1359, 1361, 1360), (1362, 1377, 1363), (1361, 1365, 1364), (1368, 1322, 1374), (1368, 1374, 1337), (1368, 1321, 1322), (1321, 1323, 1324), (1321, 1367, 1323), (1326, 1370, 1328), (1327, 1325, 1329), (1331, 1330, 1371), (1330, 1372, 1371), (1330, 1331, 1340), (1372, 1333, 1334), (1333, 1362, 1361), (1335, 1338, 1376), (1335, 1369, 1322), (1335, 1321, 1324), (1337, 1336, 1368), (1349, 1330, 1339), (1349, 1338, 1346), (1344, 1342, 1343), (1351, 1349, 1347), (1349, 1350, 1362), (1377, 1350, 1353), (1346, 1354, 1373), (1355, 1354, 1324), (1357, 1355, 1356), (1355, 1357, 1354), (1359, 1329, 1361), (1361, 1362, 1365), (1365, 1362, 1363), (1360, 1361, 1364), (1366, 1367, 1368), (1434, 1426, 1383), (1386, 1383, 1452), (1383, 1453, 1452), (1380, 1402, 1378), (1379, 1381, 1378), (1378, 1382, 1430), (1430, 1429, 1378), (1381, 1440, 1382), (1385, 1426, 1432), (1384, 1453, 1383), (1386, 1403, 1436), (1386, 1387, 1403), (1388, 1418, 1391), (1419, 1393, 1411), (1388, 1394, 1393), (1393, 1395, 1411), (1411, 1395, 1417), (1396, 1397, 1421), (1396, 1406, 1410), (1396, 1421, 1406), (1396, 1410, 1399), (1400, 1389, 1391), (1400, 1397, 1398), (1406, 1407, 1410), (1408, 1406, 1423), (1418, 1419, 1411), (1420, 1406, 1421), (1423, 1406, 1420), (1422, 1420, 1428), (1427, 1424, 1433), (1424, 1427, 1411), (1425, 1391, 1437), (1428, 1420, 1380), (1380, 1420, 1435), (1429, 1430, 1446), (1430, 1445, 1446), (1432, 1426, 1431), (1431, 1426, 1427), (1434, 1418, 1427), (1435, 1437, 1436), (1436, 1380, 1435), (1382, 1438, 1439), (1439, 1447, 1382), (1438, 1382, 1440), (1443, 1404, 1441), (1450, 1442, 1446), (1446, 1423, 1422), (1439, 1448, 1450), (1450, 1443, 1442), (1386, 1434, 1383), (1452, 1387, 1386), (1379, 1378, 1402), (1380, 1378, 1428), (1428, 1378, 1429), (1430, 1382, 1447), (1378, 1381, 1382), (1385, 1383, 1426), (1386, 1436, 1434), (1389, 1390, 1388), (1391, 1389, 1388), (1388, 1419, 1418), (1419, 1388, 1393), (1389, 1400, 1392), (1425, 1400, 1391), (1421, 1400, 1425), (1397, 1400, 1421), (1401, 1400, 1398), (1402, 1436, 1403), (1436, 1402, 1380), (1405, 1443, 1451), (1406, 1408, 1407), (1407, 1408, 1409), (1411, 1413, 1412), (1411, 1416, 1413), (1411, 1412, 1414), (1411, 1417, 1416), (1427, 1418, 1411), (1420, 1422, 1423), (1424, 1411, 1414), (1418, 1437, 1391), (1435, 1425, 1437), (1421, 1435, 1420), (1425, 1435, 1421), (1427, 1426, 1434), (1422, 1429, 1446), (1429, 1422, 1428), (1431, 1427, 1433), (1418, 1434, 1437), (1434, 1436, 1437), (1408, 1442, 1444), (1442, 1441, 1444), (1443, 1441, 1442), (1446, 1442, 1423), (1423, 1442, 1408), (1450, 1446, 1445), (1447, 1445, 1430), (1447, 1439, 1450), (1449, 1450, 1448), (1447, 1450, 1445), (1450, 1449, 1443), (1443, 1449, 1451)])
me_cube_116.use_remesh_preserve_volume = False
me_cube_116.use_remesh_preserve_attributes = False
me_cube_116.use_mirror_vertex_groups = False
me_cube_116.update()

# ---- objects
ob_cliff_island_039 = bpy.data.objects.new('CLIFF ISLAND.039', me_cube_116)

# ---- transforms, parenting, visibility, modifiers, constraints
ob_cliff_island_039.location = (0.2467, -2.554, 0.0)
ob_cliff_island_039.rotation_euler = (0.0, -0.0, 3.142)
ob_cliff_island_039.scale = (-27.69, -29.2, -15.39)
ob_cliff_island_039.lineart.crease_threshold = 0.0

# ---- collection membership
col_collection_1.objects.link(ob_cliff_island_039)

# ---- scene / render settings (as saved in the file)
scene.frame_start = 1; scene.frame_end = 250; scene.frame_set(1)
scene.render.engine = 'BLENDER_EEVEE_NEXT'
scene.render.resolution_percentage = 50
scene.render.dither_intensity = 0.0
scene.cycles.use_denoising = False
scene.cycles.samples = 10
scene.cycles.sampling_pattern = 'TABULATED_SOBOL'
scene.cycles.light_sampling_threshold = 0.0
scene.cycles.use_adaptive_sampling = False
scene.cycles.use_light_tree = False
scene.cycles.blur_glossy = 0.0
scene.cycles.pixel_filter_type = 'GAUSSIAN'
scene.cycles.sample_clamp_indirect = 0.0
scene.view_settings.view_transform = 'Standard'
bpy.context.view_layer.update()

# ---- added for rendering (the .blend has no active camera and no usable light): camera, sun
cam_auto = bpy.data.cameras.new('AutoCamera')
cam_auto.lens = 50.0
cam_auto.sensor_width = 36.0
cam_auto.clip_end = 1766.13
ob_auto_camera = bpy.data.objects.new('AutoCamera', cam_auto)
scene.collection.objects.link(ob_auto_camera)
ob_auto_camera.location = (97.2009, -121.409, 77.5705)
ob_auto_camera.rotation_euler = (1.09748, -7.21219e-08, 0.694738)
scene.camera = ob_auto_camera
light_auto_sun = bpy.data.lights.new('AutoSun', 'SUN')
light_auto_sun.energy = 3.0
light_auto_sun.angle = 0.0523599
ob_auto_sun = bpy.data.objects.new('AutoSun', light_auto_sun)
scene.collection.objects.link(ob_auto_sun)
ob_auto_sun.rotation_euler = (0.872665, 0.174533, 0.523599)
bpy.context.view_layer.update()
